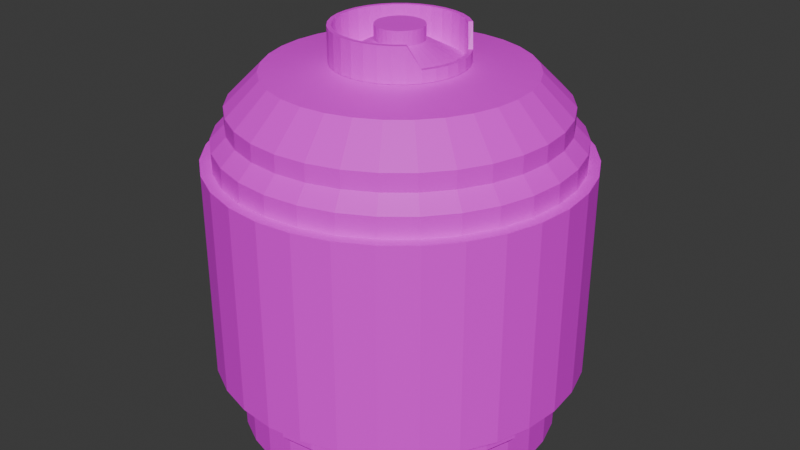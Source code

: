 # Source: FM-00_Large_Storage_Vat.blend  (saved by Blender 4.2.66; exported with 4.5.12 LTS)
import bpy
from mathutils import Matrix  # noqa: F401  (used for matrix-valued properties, if any)

bpy.ops.wm.read_factory_settings(use_empty=True)
scene = bpy.context.scene
scene.name = 'Scene'

# ---- collections
col_collection = bpy.data.collections.new('Collection'); scene.collection.children.link(col_collection)
col_export = bpy.data.collections.new('Export'); scene.collection.children.link(col_export)

# ---- images (referenced by path relative to the original .blend; pixels are not part of the script)
import os
ASSET_DIR = os.environ.get("B2B_ASSET_DIR", "")  # directory of the original .blend (textures are referenced by path, not embedded)
HERE = os.path.dirname(os.path.abspath(__file__))  # packed textures are extracted next to this script under _unpacked/

def load_image(name, relpath, width, height, colorspace="sRGB"):
    """Load a texture the original file referenced (path relative to the .blend, or extracted next to this script)."""
    p = next((c for c in (os.path.join(HERE, relpath), os.path.join(ASSET_DIR, relpath)) if relpath and os.path.exists(c)), "")
    if p:
        img = bpy.data.images.load(p, check_existing=True)
        img.name = name
    else:  # same state as the original file: an image datablock whose file is absent (Cycles renders it pink)
        img = bpy.data.images.new(name, width, height)
        img.source = "FILE"
        img.filepath = "//" + (relpath or name)
    img.colorspace_settings.name = colorspace
    return img
img_material_592_s_basecolor_jpg_001 = load_image('Material-592-S_BaseColor.jpg.001', 'textures/vats/Material-592-S_BaseColor.jpg', 1024, 1024, 'sRGB')

# ---- materials (node trees are filled in below, after node groups)
mat_material = bpy.data.materials.new('Material')

# ---- material node trees
mat_material.use_nodes = True; mat_material.node_tree.nodes.clear()
_N = mat_material.node_tree.nodes; _L = mat_material.node_tree.links
n0 = _N.new('ShaderNodeBsdfPrincipled'); n0.name = 'Principled BSDF'; n0.location = (10, 300)
n1 = _N.new('ShaderNodeOutputMaterial'); n1.name = 'Material Output'; n1.location = (300, 300)
n2 = _N.new('ShaderNodeTexImage'); n2.name = 'Image Texture'; n2.location = (-400, 326)
n2.image = img_material_592_s_basecolor_jpg_001
_L.new(n0.outputs[0], n1.inputs[0])
_L.new(n2.outputs[0], n0.inputs[0])
n1.is_active_output = True

# ---- world
world_world = bpy.data.worlds.new('World'); scene.world = world_world
world_world.use_nodes = True; world_world.node_tree.nodes.clear()
_N = world_world.node_tree.nodes; _L = world_world.node_tree.links
n0 = _N.new('ShaderNodeOutputWorld'); n0.name = 'World Output'; n0.location = (300, 300)
n1 = _N.new('ShaderNodeBackground'); n1.name = 'Background'; n1.location = (10, 300)
n1.inputs[0].default_value = (0.05088, 0.05088, 0.05088, 1.0)
_L.new(n1.outputs[0], n0.inputs[0])
n0.is_active_output = True
world_world.color = (0.05088, 0.05088, 0.05088)
world_world.sun_shadow_jitter_overblur = 0.0

# ---- meshes
me_cylinder = bpy.data.meshes.new('Cylinder')
me_cylinder.from_pydata([(0.0, 0.9527, -2.039e-05), (0.0, 0.14, 2.296), (0.1859, 0.9344, -2.039e-05), (0.02731, 0.1373, 2.296), (0.3646, 0.8802, -2.039e-05), (0.05357, 0.1293, 2.296), (0.5293, 0.7922, -2.039e-05), (0.07777, 0.1164, 2.296), (0.6737, 0.6737, -2.039e-05), (0.09898, 0.09898, 2.296), (0.7922, 0.5293, -2.039e-05), (0.1164, 0.07777, 2.296), (0.8802, 0.3646, -2.039e-05), (0.1293, 0.05357, 2.296), (0.9344, 0.1859, -2.039e-05), (0.1373, 0.02731, 2.296), (0.9527, 0.0, -2.039e-05), (0.14, 0.0, 2.296), (0.9344, -0.1859, -2.039e-05), (0.1373, -0.02731, 2.296), (0.8802, -0.3646, -2.039e-05), (0.1293, -0.05357, 2.296), (0.7922, -0.5293, -2.039e-05), (0.1164, -0.07777, 2.296), (0.6737, -0.6737, -2.039e-05), (0.09898, -0.09898, 2.296), (0.5293, -0.7922, -2.039e-05), (0.07777, -0.1164, 2.296), (0.3646, -0.8802, -2.039e-05), (0.05357, -0.1293, 2.296), (0.1859, -0.9344, -2.039e-05), (0.02731, -0.1373, 2.296), (0.0, -0.9527, -2.039e-05), (0.0, -0.14, 2.296), (-0.1859, -0.9344, -2.039e-05), (-0.02731, -0.1373, 2.296), (-0.3646, -0.8802, -2.039e-05), (-0.05357, -0.1293, 2.296), (-0.5293, -0.7922, -2.039e-05), (-0.07777, -0.1164, 2.296), (-0.6737, -0.6737, -2.039e-05), (-0.09898, -0.09898, 2.296), (-0.7922, -0.5293, -2.039e-05), (-0.1164, -0.07777, 2.296), (-0.8802, -0.3646, -2.039e-05), (-0.1293, -0.05357, 2.296), (-0.9344, -0.1859, -2.039e-05), (-0.1373, -0.02731, 2.296), (-0.9527, 0.0, -2.039e-05), (-0.14, 0.0, 2.296), (-0.9344, 0.1859, -2.039e-05), (-0.1373, 0.02731, 2.296), (-0.8802, 0.3646, -2.039e-05), (-0.1293, 0.05357, 2.296), (-0.7922, 0.5293, -2.039e-05), (-0.1164, 0.07777, 2.296), (-0.6737, 0.6737, -2.039e-05), (-0.09898, 0.09898, 2.296), (-0.5293, 0.7922, -2.039e-05), (-0.07777, 0.1164, 2.296), (-0.3646, 0.8802, -2.039e-05), (-0.05357, 0.1293, 2.296), (-0.1859, 0.9344, -2.039e-05), (-0.02731, 0.1373, 2.296), (0.1859, 0.9344, 1.947), (0.0, 0.9527, 1.947), (0.3646, 0.8802, 1.947), (0.5293, 0.7922, 1.947), (0.6737, 0.6737, 1.947), (0.7922, 0.5293, 1.947), (0.8802, 0.3646, 1.947), (0.9344, 0.1859, 1.947), (0.9527, 0.0, 1.947), (0.9344, -0.1859, 1.947), (0.8802, -0.3646, 1.947), (0.7922, -0.5293, 1.947), (0.6737, -0.6737, 1.947), (0.5293, -0.7922, 1.947), (0.3646, -0.8802, 1.947), (0.1859, -0.9344, 1.947), (0.0, -0.9527, 1.947), (-0.1859, -0.9344, 1.947), (-0.3646, -0.8802, 1.947), (-0.5293, -0.7922, 1.947), (-0.6737, -0.6737, 1.947), (-0.7922, -0.5293, 1.947), (-0.8802, -0.3646, 1.947), (-0.9344, -0.1859, 1.947), (-0.9527, 0.0, 1.947), (-0.9344, 0.1859, 1.947), (-0.8802, 0.3646, 1.947), (-0.7922, 0.5293, 1.947), (-0.6737, 0.6737, 1.947), (-0.5293, 0.7922, 1.947), (-0.3646, 0.8802, 1.947), (-0.1859, 0.9344, 1.947), (0.1486, 0.7469, 2.137), (0.0, 0.7616, 2.137), (0.2914, 0.7036, 2.137), (0.4231, 0.6332, 2.137), (0.5385, 0.5385, 2.137), (0.6332, 0.4231, 2.137), (0.7036, 0.2914, 2.137), (0.7469, 0.1486, 2.137), (0.7616, 0.0, 2.137), (0.7469, -0.1486, 2.137), (0.7036, -0.2914, 2.137), (0.6332, -0.4231, 2.137), (0.5385, -0.5385, 2.137), (0.4231, -0.6332, 2.137), (0.2914, -0.7036, 2.137), (0.1486, -0.7469, 2.137), (0.0, -0.7616, 2.137), (-0.1486, -0.7469, 2.137), (-0.2914, -0.7036, 2.137), (-0.4231, -0.6332, 2.137), (-0.5385, -0.5385, 2.137), (-0.6332, -0.4231, 2.137), (-0.7036, -0.2914, 2.137), (-0.7469, -0.1486, 2.137), (-0.7616, 0.0, 2.137), (-0.7469, 0.1486, 2.137), (-0.7036, 0.2914, 2.137), (-0.6332, 0.4231, 2.137), (-0.5385, 0.5385, 2.137), (-0.4231, 0.6332, 2.137), (-0.2914, 0.7036, 2.137), (-0.1486, 0.7469, 2.137), (0.07058, 0.3548, 2.178), (0.0, 0.3618, 2.178), (0.1385, 0.3343, 2.178), (0.201, 0.3008, 2.178), (0.2558, 0.2558, 2.178), (0.3008, 0.201, 2.178), (0.3343, 0.1385, 2.178), (0.3548, 0.07058, 2.178), (0.3618, 0.0, 2.178), (0.3548, -0.07058, 2.178), (0.3343, -0.1385, 2.178), (0.3008, -0.201, 2.178), (0.2558, -0.2558, 2.178), (0.201, -0.3008, 2.178), (0.1385, -0.3343, 2.178), (0.07058, -0.3548, 2.178), (0.0, -0.3618, 2.178), (-0.07058, -0.3548, 2.178), (-0.1385, -0.3343, 2.178), (-0.201, -0.3008, 2.178), (-0.2558, -0.2558, 2.178), (-0.3008, -0.201, 2.178), (-0.3343, -0.1385, 2.178), (-0.3548, -0.07058, 2.178), (-0.3618, 0.0, 2.178), (-0.3548, 0.07058, 2.178), (-0.3343, 0.1385, 2.178), (-0.3008, 0.201, 2.178), (-0.2558, 0.2558, 2.178), (-0.201, 0.3008, 2.178), (-0.1385, 0.3343, 2.178), (-0.07058, 0.3548, 2.178), (0.07058, 0.3548, 2.378), (9.606e-10, 0.3618, 2.378), (0.1385, 0.3343, 2.378), (0.201, 0.3008, 2.378), (0.2558, 0.2558, 2.378), (0.3008, 0.201, 2.249), (0.3343, 0.1385, 2.249), (0.3548, 0.07058, 2.249), (0.3618, 4.803e-10, 2.249), (0.3548, -0.07058, 2.249), (0.3343, -0.1385, 2.249), (0.3008, -0.201, 2.249), (0.2558, -0.2558, 2.378), (0.201, -0.3008, 2.378), (0.1385, -0.3343, 2.378), (0.07058, -0.3548, 2.378), (9.606e-10, -0.3618, 2.378), (-0.07058, -0.3548, 2.378), (-0.1385, -0.3343, 2.378), (-0.201, -0.3008, 2.378), (-0.2558, -0.2558, 2.378), (-0.3008, -0.201, 2.378), (-0.3343, -0.1385, 2.378), (-0.3548, -0.07058, 2.378), (-0.3618, 4.803e-10, 2.378), (-0.3548, 0.07058, 2.378), (-0.3343, 0.1385, 2.378), (-0.3008, 0.201, 2.378), (-0.2558, 0.2558, 2.378), (-0.201, 0.3008, 2.378), (-0.1385, 0.3343, 2.378), (-0.07058, 0.3548, 2.378), (0.0, 0.9527, 0.2223), (0.1859, 0.9344, 0.2223), (0.3646, 0.8802, 0.2223), (0.5293, 0.7922, 0.2223), (0.6737, 0.6737, 0.2223), (0.7922, 0.5293, 0.2223), (0.8802, 0.3646, 0.2223), (0.9344, 0.1859, 0.2223), (0.9527, 0.0, 0.2223), (0.9344, -0.1859, 0.2223), (0.8802, -0.3646, 0.2223), (0.7922, -0.5293, 0.2223), (0.6737, -0.6737, 0.2223), (0.5293, -0.7922, 0.2223), (0.3646, -0.8802, 0.2223), (0.1859, -0.9344, 0.2223), (0.0, -0.9527, 0.2223), (-0.1859, -0.9344, 0.2223), (-0.3646, -0.8802, 0.2223), (-0.5293, -0.7922, 0.2223), (-0.6737, -0.6737, 0.2223), (-0.7922, -0.5293, 0.2223), (-0.8802, -0.3646, 0.2223), (-0.9344, -0.1859, 0.2223), (-0.9527, 0.0, 0.2223), (-0.9344, 0.1859, 0.2223), (-0.8802, 0.3646, 0.2223), (-0.7922, 0.5293, 0.2223), (-0.6737, 0.6737, 0.2223), (-0.5293, 0.7922, 0.2223), (-0.3646, 0.8802, 0.2223), (-0.1859, 0.9344, 0.2223), (0.0, 0.9527, 0.4019), (0.1859, 0.9344, 0.4019), (0.3646, 0.8802, 0.4019), (0.5293, 0.7922, 0.4019), (0.6737, 0.6737, 0.4019), (0.7922, 0.5293, 0.4019), (0.8802, 0.3646, 0.4019), (0.9344, 0.1859, 0.4019), (0.9527, 0.0, 0.4019), (0.9344, -0.1859, 0.4019), (0.8802, -0.3646, 0.4019), (0.7922, -0.5293, 0.4019), (0.6737, -0.6737, 0.4019), (0.5293, -0.7922, 0.4019), (0.3646, -0.8802, 0.4019), (0.1859, -0.9344, 0.4019), (0.0, -0.9527, 0.4019), (-0.1859, -0.9344, 0.4019), (-0.3646, -0.8802, 0.4019), (-0.5293, -0.7922, 0.4019), (-0.6737, -0.6737, 0.4019), (-0.7922, -0.5293, 0.4019), (-0.8802, -0.3646, 0.4019), (-0.9344, -0.1859, 0.4019), (-0.9527, 0.0, 0.4019), (-0.9344, 0.1859, 0.4019), (-0.8802, 0.3646, 0.4019), (-0.7922, 0.5293, 0.4019), (-0.6737, 0.6737, 0.4019), (-0.5293, 0.7922, 0.4019), (-0.3646, 0.8802, 0.4019), (-0.1859, 0.9344, 0.4019), (0.0, 0.9527, 1.846), (0.1859, 0.9344, 1.846), (0.3646, 0.8802, 1.846), (0.5293, 0.7922, 1.846), (0.6737, 0.6737, 1.846), (0.7922, 0.5293, 1.846), (0.8802, 0.3646, 1.846), (0.9344, 0.1859, 1.846), (0.9527, 0.0, 1.846), (0.9344, -0.1859, 1.846), (0.8802, -0.3646, 1.846), (0.7922, -0.5293, 1.846), (0.6737, -0.6737, 1.846), (0.5293, -0.7922, 1.846), (0.3646, -0.8802, 1.846), (0.1859, -0.9344, 1.846), (0.0, -0.9527, 1.846), (-0.1859, -0.9344, 1.846), (-0.3646, -0.8802, 1.846), (-0.5293, -0.7922, 1.846), (-0.6737, -0.6737, 1.846), (-0.7922, -0.5293, 1.846), (-0.8802, -0.3646, 1.846), (-0.9344, -0.1859, 1.846), (-0.9527, 0.0, 1.846), (-0.9344, 0.1859, 1.846), (-0.8802, 0.3646, 1.846), (-0.7922, 0.5293, 1.846), (-0.6737, 0.6737, 1.846), (-0.5293, 0.7922, 1.846), (-0.3646, 0.8802, 1.846), (-0.1859, 0.9344, 1.846), (0.1859, 0.9344, 1.641), (0.3646, 0.8802, 1.641), (0.5293, 0.7922, 1.641), (0.6737, 0.6737, 1.641), (0.7922, 0.5293, 1.641), (0.8802, 0.3646, 1.641), (0.9344, 0.1859, 1.641), (0.9527, 0.0, 1.641), (0.9344, -0.1859, 1.641), (0.8802, -0.3646, 1.641), (0.7922, -0.5293, 1.641), (0.6737, -0.6737, 1.641), (0.5293, -0.7922, 1.641), (0.3646, -0.8802, 1.641), (0.1859, -0.9344, 1.641), (0.0, -0.9527, 1.641), (-0.1859, -0.9344, 1.641), (-0.3646, -0.8802, 1.641), (-0.5293, -0.7922, 1.641), (-0.6737, -0.6737, 1.641), (-0.7922, -0.5293, 1.641), (-0.8802, -0.3646, 1.641), (-0.9344, -0.1859, 1.641), (-0.9527, 0.0, 1.641), (-0.9344, 0.1859, 1.641), (-0.8802, 0.3646, 1.641), (-0.7922, 0.5293, 1.641), (-0.6737, 0.6737, 1.641), (-0.5293, 0.7922, 1.641), (-0.3646, 0.8802, 1.641), (-0.1859, 0.9344, 1.641), (0.0, 0.9527, 1.641), (0.0, 1.037, 1.641), (0.0, 1.037, 1.761), (-0.2024, 1.017, 1.761), (-0.397, 0.9584, 1.761), (-0.5764, 0.8626, 1.761), (-0.7336, 0.7336, 1.761), (-0.8626, 0.5764, 1.761), (-0.9584, 0.397, 1.761), (-1.017, 0.2024, 1.761), (-1.037, 0.0, 1.761), (-1.017, -0.2024, 1.761), (-0.9584, -0.397, 1.761), (-0.8626, -0.5764, 1.761), (-0.7336, -0.7336, 1.761), (-0.5764, -0.8626, 1.761), (-0.397, -0.9584, 1.761), (-0.2024, -1.017, 1.761), (0.0, -1.037, 1.761), (0.2024, -1.017, 1.761), (0.397, -0.9584, 1.761), (0.5764, -0.8626, 1.761), (0.7336, -0.7336, 1.761), (0.8626, -0.5764, 1.761), (0.9584, -0.397, 1.761), (1.017, -0.2024, 1.761), (1.037, 0.0, 1.761), (1.017, 0.2024, 1.761), (0.9584, 0.397, 1.761), (0.8626, 0.5764, 1.761), (0.7336, 0.7336, 1.761), (0.5764, 0.8626, 1.761), (0.397, 0.9584, 1.761), (0.2024, 1.017, 1.761), (0.2024, 1.017, 1.641), (0.397, 0.9584, 1.641), (0.5764, 0.8626, 1.641), (0.7336, 0.7336, 1.641), (0.8626, 0.5764, 1.641), (0.9584, 0.397, 1.641), (1.017, 0.2024, 1.641), (1.037, 0.0, 1.641), (1.017, -0.2024, 1.641), (0.9584, -0.397, 1.641), (0.8626, -0.5764, 1.641), (0.7336, -0.7336, 1.641), (0.5764, -0.8626, 1.641), (0.397, -0.9584, 1.641), (0.2024, -1.017, 1.641), (0.0, -1.037, 1.641), (-0.2024, -1.017, 1.641), (-0.397, -0.9584, 1.641), (-0.5764, -0.8626, 1.641), (-0.7336, -0.7336, 1.641), (-0.8626, -0.5764, 1.641), (-0.9584, -0.397, 1.641), (-1.017, -0.2024, 1.641), (-1.037, 0.0, 1.641), (-1.017, 0.2024, 1.641), (-0.9584, 0.397, 1.641), (-0.8626, 0.5764, 1.641), (-0.7336, 0.7336, 1.641), (-0.5764, 0.8626, 1.641), (-0.397, 0.9584, 1.641), (-0.2024, 1.017, 1.641), (0.1956, 0.9834, 0.4019), (0.1956, 0.9834, 0.2779), (0.3837, 0.9263, 0.4019), (0.3837, 0.9263, 0.2779), (0.5571, 0.8337, 0.4019), (0.5571, 0.8337, 0.2779), (0.709, 0.709, 0.4019), (0.709, 0.709, 0.2779), (0.8337, 0.5571, 0.4019), (0.8337, 0.5571, 0.2779), (0.9263, 0.3837, 0.4019), (0.9263, 0.3837, 0.2779), (0.9834, 0.1956, 0.4019), (0.9834, 0.1956, 0.2779), (1.003, 0.0, 0.4019), (1.003, 0.0, 0.2779), (0.9834, -0.1956, 0.4019), (0.9834, -0.1956, 0.2779), (0.9263, -0.3837, 0.4019), (0.9263, -0.3837, 0.2779), (0.8337, -0.5571, 0.4019), (0.8337, -0.5571, 0.2779), (0.709, -0.709, 0.4019), (0.709, -0.709, 0.2779), (0.5571, -0.8337, 0.4019), (0.5571, -0.8337, 0.2779), (0.3837, -0.9263, 0.4019), (0.3837, -0.9263, 0.2779), (0.1956, -0.9834, 0.4019), (0.1956, -0.9834, 0.2779), (0.0, -1.003, 0.4019), (0.0, -1.003, 0.2779), (-0.1956, -0.9834, 0.4019), (-0.1956, -0.9834, 0.2779), (-0.3837, -0.9263, 0.4019), (-0.3837, -0.9263, 0.2779), (-0.5571, -0.8337, 0.4019), (-0.5571, -0.8337, 0.2779), (-0.709, -0.709, 0.4019), (-0.709, -0.709, 0.2779), (-0.8337, -0.5571, 0.4019), (-0.8337, -0.5571, 0.2779), (-0.9263, -0.3837, 0.4019), (-0.9263, -0.3837, 0.2779), (-0.9834, -0.1956, 0.4019), (-0.9834, -0.1956, 0.2779), (-1.003, 0.0, 0.4019), (-1.003, 0.0, 0.2779), (-0.9834, 0.1956, 0.4019), (-0.9834, 0.1956, 0.2779), (-0.9263, 0.3837, 0.4019), (-0.9263, 0.3837, 0.2779), (-0.8337, 0.5571, 0.4019), (-0.8337, 0.5571, 0.2779), (-0.709, 0.709, 0.4019), (-0.709, 0.709, 0.2779), (-0.5571, 0.8337, 0.4019), (-0.5571, 0.8337, 0.2779), (-0.3837, 0.9263, 0.4019), (-0.3837, 0.9263, 0.2779), (-0.1956, 0.9834, 0.4019), (-0.1956, 0.9834, 0.2779), (0.0, 1.003, 0.2779), (0.0, 1.003, 0.4019), (0.2151, 1.081, 1.641), (0.2151, 1.081, 0.4019), (0.4219, 1.019, 1.641), (0.4219, 1.019, 0.4019), (0.6125, 0.9167, 1.641), (0.6125, 0.9167, 0.4019), (0.7796, 0.7796, 1.641), (0.7796, 0.7796, 0.4019), (0.9167, 0.6125, 1.641), (0.9167, 0.6125, 0.4019), (1.019, 0.4219, 1.641), (1.019, 0.4219, 0.4019), (1.081, 0.2151, 1.641), (1.081, 0.2151, 0.4019), (1.103, 0.0, 1.641), (1.103, 0.0, 0.4019), (1.081, -0.2151, 1.641), (1.081, -0.2151, 0.4019), (1.019, -0.4219, 1.641), (1.019, -0.4219, 0.4019), (0.9167, -0.6125, 1.641), (0.9167, -0.6125, 0.4019), (0.7796, -0.7796, 1.641), (0.7796, -0.7796, 0.4019), (0.6125, -0.9167, 1.641), (0.6125, -0.9167, 0.4019), (0.4219, -1.019, 1.641), (0.4219, -1.019, 0.4019), (0.2151, -1.081, 1.641), (0.2151, -1.081, 0.4019), (0.0, -1.103, 1.641), (0.0, -1.103, 0.4019), (-0.2151, -1.081, 1.641), (-0.2151, -1.081, 0.4019), (-0.4219, -1.019, 1.641), (-0.4219, -1.019, 0.4019), (-0.6125, -0.9167, 1.641), (-0.6125, -0.9167, 0.4019), (-0.7796, -0.7796, 1.641), (-0.7796, -0.7796, 0.4019), (-0.9167, -0.6125, 1.641), (-0.9167, -0.6125, 0.4019), (-1.019, -0.4219, 1.641), (-1.019, -0.4219, 0.4019), (-1.081, -0.2151, 1.641), (-1.081, -0.2151, 0.4019), (-1.103, 0.0, 1.641), (-1.103, 0.0, 0.4019), (-1.081, 0.2151, 1.641), (-1.081, 0.2151, 0.4019), (-1.019, 0.4219, 1.641), (-1.019, 0.4219, 0.4019), (-0.9167, 0.6125, 1.641), (-0.9167, 0.6125, 0.4019), (-0.7796, 0.7796, 1.641), (-0.7796, 0.7796, 0.4019), (-0.6125, 0.9167, 1.641), (-0.6125, 0.9167, 0.4019), (-0.4219, 1.019, 1.641), (-0.4219, 1.019, 0.4019), (-0.2151, 1.081, 1.641), (-0.2151, 1.081, 0.4019), (0.0, 1.103, 0.4019), (0.0, 1.103, 1.641), (0.02731, 0.1373, 2.379), (-9.107e-08, 0.14, 2.379), (0.05357, 0.1293, 2.379), (0.07777, 0.1164, 2.379), (0.09898, 0.09898, 2.379), (0.1164, 0.07777, 2.379), (0.1293, 0.05357, 2.379), (0.1373, 0.02731, 2.379), (0.14, 0.0, 2.379), (0.1373, -0.02731, 2.379), (0.1293, -0.05357, 2.379), (0.1164, -0.07777, 2.379), (0.09898, -0.09898, 2.379), (0.07777, -0.1164, 2.379), (0.05357, -0.1293, 2.379), (0.02731, -0.1373, 2.379), (-9.107e-08, -0.14, 2.379), (-0.02731, -0.1373, 2.379), (-0.05357, -0.1293, 2.379), (-0.07777, -0.1164, 2.379), (-0.09898, -0.09898, 2.379), (-0.1164, -0.07777, 2.379), (-0.1293, -0.05357, 2.379), (-0.1373, -0.02731, 2.379), (-0.14, 0.0, 2.379), (-0.1373, 0.02731, 2.379), (-0.1293, 0.05357, 2.379), (-0.1164, 0.07777, 2.379), (-0.09898, 0.09898, 2.379), (-0.07777, 0.1164, 2.379), (-0.05357, 0.1293, 2.379), (-0.02731, 0.1373, 2.379), (0.07548, 0.3795, 2.178), (0.0, 0.3869, 2.178), (0.1481, 0.3575, 2.178), (0.215, 0.3217, 2.178), (0.2736, 0.2736, 2.178), (0.3217, 0.215, 2.178), (0.3575, 0.1481, 2.178), (0.3795, 0.07548, 2.178), (0.3869, 0.0, 2.178), (0.3795, -0.07548, 2.178), (0.3575, -0.1481, 2.178), (0.3217, -0.215, 2.178), (0.2736, -0.2736, 2.178), (0.215, -0.3217, 2.178), (0.1481, -0.3575, 2.178), (0.07548, -0.3795, 2.178), (0.0, -0.3869, 2.178), (-0.07548, -0.3795, 2.178), (-0.1481, -0.3575, 2.178), (-0.215, -0.3217, 2.178), (-0.2736, -0.2736, 2.178), (-0.3217, -0.215, 2.178), (-0.3575, -0.1481, 2.178), (-0.3795, -0.07548, 2.178), (-0.3869, 0.0, 2.178), (-0.3795, 0.07548, 2.178), (-0.3575, 0.1481, 2.178), (-0.3217, 0.215, 2.178), (-0.2736, 0.2736, 2.178), (-0.215, 0.3217, 2.178), (-0.1481, 0.3575, 2.178), (-0.07548, 0.3795, 2.178), (0.07548, 0.3795, 2.378), (9.606e-10, 0.3869, 2.378), (0.1481, 0.3575, 2.378), (0.215, 0.3217, 2.378), (0.2727, 0.2745, 2.378), (0.3214, 0.2155, 2.249), (0.3575, 0.1481, 2.249), (0.3795, 0.07548, 2.249), (0.3869, 4.803e-10, 2.249), (0.3795, -0.07548, 2.249), (0.3575, -0.1481, 2.249), (0.3214, -0.2155, 2.249), (0.2727, -0.2745, 2.378), (0.215, -0.3217, 2.378), (0.1481, -0.3575, 2.378), (0.07548, -0.3795, 2.378), (9.606e-10, -0.3869, 2.378), (-0.07548, -0.3795, 2.378), (-0.1481, -0.3575, 2.378), (-0.215, -0.3217, 2.378), (-0.2736, -0.2736, 2.378), (-0.3217, -0.215, 2.378), (-0.3575, -0.1481, 2.378), (-0.3795, -0.07548, 2.378), (-0.3869, 4.803e-10, 2.378), (-0.3795, 0.07548, 2.378), (-0.3575, 0.1481, 2.378), (-0.3217, 0.215, 2.378), (-0.2736, 0.2736, 2.378), (-0.215, 0.3217, 2.378), (-0.1481, 0.3575, 2.378), (-0.07548, 0.3795, 2.378)], [], [(256, 65, 64, 257), (257, 64, 66, 258), (258, 66, 67, 259), (259, 67, 68, 260), (260, 68, 69, 261), (261, 69, 70, 262), (262, 70, 71, 263), (263, 71, 72, 264), (264, 72, 73, 265), (265, 73, 74, 266), (266, 74, 75, 267), (267, 75, 76, 268), (268, 76, 77, 269), (269, 77, 78, 270), (270, 78, 79, 271), (271, 79, 80, 272), (272, 80, 81, 273), (273, 81, 82, 274), (274, 82, 83, 275), (275, 83, 84, 276), (276, 84, 85, 277), (277, 85, 86, 278), (278, 86, 87, 279), (279, 87, 88, 280), (280, 88, 89, 281), (281, 89, 90, 282), (282, 90, 91, 283), (283, 91, 92, 284), (284, 92, 93, 285), (285, 93, 94, 286), (33, 31, 527, 528), (286, 94, 95, 287), (287, 95, 65, 256), (0, 2, 4, 6, 8, 10, 12, 14, 16, 18, 20, 22, 24, 26, 28, 30, 32, 34, 36, 38, 40, 42, 44, 46, 48, 50, 52, 54, 56, 58, 60, 62), (97, 96, 64, 65), (96, 98, 66, 64), (98, 99, 67, 66), (99, 100, 68, 67), (100, 101, 69, 68), (101, 102, 70, 69), (102, 103, 71, 70), (103, 104, 72, 71), (104, 105, 73, 72), (105, 106, 74, 73), (106, 107, 75, 74), (107, 108, 76, 75), (108, 109, 77, 76), (109, 110, 78, 77), (110, 111, 79, 78), (111, 112, 80, 79), (112, 113, 81, 80), (113, 114, 82, 81), (114, 115, 83, 82), (115, 116, 84, 83), (116, 117, 85, 84), (117, 118, 86, 85), (118, 119, 87, 86), (119, 120, 88, 87), (120, 121, 89, 88), (121, 122, 90, 89), (122, 123, 91, 90), (123, 124, 92, 91), (124, 125, 93, 92), (125, 126, 94, 93), (126, 127, 95, 94), (127, 97, 65, 95), (129, 128, 96, 97), (128, 130, 98, 96), (130, 131, 99, 98), (131, 132, 100, 99), (132, 133, 101, 100), (133, 134, 102, 101), (134, 135, 103, 102), (135, 136, 104, 103), (136, 137, 105, 104), (137, 138, 106, 105), (138, 139, 107, 106), (139, 140, 108, 107), (140, 141, 109, 108), (141, 142, 110, 109), (142, 143, 111, 110), (143, 144, 112, 111), (144, 145, 113, 112), (145, 146, 114, 113), (146, 147, 115, 114), (147, 148, 116, 115), (148, 149, 117, 116), (149, 150, 118, 117), (150, 151, 119, 118), (151, 152, 120, 119), (152, 153, 121, 120), (153, 154, 122, 121), (154, 155, 123, 122), (155, 156, 124, 123), (156, 157, 125, 124), (157, 158, 126, 125), (158, 159, 127, 126), (159, 129, 97, 127), (1, 3, 128, 129), (3, 5, 130, 128), (5, 7, 131, 130), (7, 9, 132, 131), (9, 11, 133, 132), (11, 13, 134, 133), (13, 15, 135, 134), (15, 17, 136, 135), (17, 19, 137, 136), (19, 21, 138, 137), (21, 23, 139, 138), (23, 25, 140, 139), (25, 27, 141, 140), (27, 29, 142, 141), (29, 31, 143, 142), (31, 33, 144, 143), (33, 35, 145, 144), (35, 37, 146, 145), (37, 39, 147, 146), (39, 41, 148, 147), (41, 43, 149, 148), (43, 45, 150, 149), (45, 47, 151, 150), (47, 49, 152, 151), (49, 51, 153, 152), (51, 53, 154, 153), (53, 55, 155, 154), (55, 57, 156, 155), (57, 59, 157, 156), (59, 61, 158, 157), (61, 63, 159, 158), (63, 1, 129, 159), (146, 147, 563, 562), (182, 598, 597, 181), (145, 146, 562, 561), (181, 597, 596, 180), (144, 145, 561, 560), (180, 596, 595, 179), (179, 595, 594, 178), (143, 144, 560, 559), (178, 594, 593, 177), (142, 143, 559, 558), (177, 593, 592, 176), (141, 142, 558, 557), (176, 592, 591, 175), (140, 141, 557, 556), (175, 591, 590, 174), (139, 140, 556, 555), (174, 590, 589, 173), (138, 139, 555, 554), (173, 589, 588, 172), (137, 138, 554, 553), (136, 137, 553, 552), (172, 588, 587, 171), (135, 136, 552, 551), (171, 587, 586, 170), (134, 135, 551, 550), (170, 586, 585, 169), (169, 585, 584, 168), (133, 134, 550, 549), (159, 129, 545, 575), (168, 584, 583, 167), (132, 133, 549, 548), (158, 159, 575, 574), (62, 223, 192, 0), (60, 222, 223, 62), (58, 221, 222, 60), (56, 220, 221, 58), (54, 219, 220, 56), (52, 218, 219, 54), (50, 217, 218, 52), (48, 216, 217, 50), (46, 215, 216, 48), (44, 214, 215, 46), (42, 213, 214, 44), (40, 212, 213, 42), (38, 211, 212, 40), (36, 210, 211, 38), (34, 209, 210, 36), (32, 208, 209, 34), (30, 207, 208, 32), (28, 206, 207, 30), (26, 205, 206, 28), (24, 204, 205, 26), (22, 203, 204, 24), (20, 202, 203, 22), (18, 201, 202, 20), (16, 200, 201, 18), (14, 199, 200, 16), (12, 198, 199, 14), (10, 197, 198, 12), (8, 196, 197, 10), (6, 195, 196, 8), (4, 194, 195, 6), (2, 193, 194, 4), (0, 192, 193, 2), (229, 230, 394, 392), (213, 212, 423, 425), (230, 231, 396, 394), (214, 213, 425, 427), (231, 232, 398, 396), (215, 214, 427, 429), (232, 233, 400, 398), (216, 215, 429, 431), (233, 234, 402, 400), (217, 216, 431, 433), (234, 235, 404, 402), (218, 217, 433, 435), (235, 236, 406, 404), (219, 218, 435, 437), (193, 192, 446, 385), (236, 237, 408, 406), (220, 219, 437, 439), (194, 193, 385, 387), (237, 238, 410, 408), (221, 220, 439, 441), (195, 194, 387, 389), (238, 239, 412, 410), (222, 221, 441, 443), (196, 195, 389, 391), (239, 240, 414, 412), (223, 222, 443, 445), (197, 196, 391, 393), (240, 241, 416, 414), (192, 223, 445, 446), (198, 197, 393, 395), (241, 242, 418, 416), (199, 198, 395, 397), (273, 274, 335, 336), (290, 289, 354, 355), (316, 315, 380, 381), (274, 275, 334, 335), (289, 288, 353, 354), (315, 314, 379, 380), (275, 276, 333, 334), (288, 319, 320, 353), (314, 313, 378, 379), (276, 277, 332, 333), (313, 312, 377, 378), (277, 278, 331, 332), (312, 311, 376, 377), (278, 279, 330, 331), (311, 310, 375, 376), (279, 280, 329, 330), (310, 309, 374, 375), (280, 281, 328, 329), (309, 308, 373, 374), (281, 282, 327, 328), (308, 307, 372, 373), (282, 283, 326, 327), (256, 257, 352, 321), (307, 306, 371, 372), (283, 284, 325, 326), (257, 258, 351, 352), (306, 305, 370, 371), (284, 285, 324, 325), (258, 259, 350, 351), (305, 304, 369, 370), (285, 286, 323, 324), (259, 260, 349, 350), (244, 243, 485, 487), (301, 302, 476, 474), (245, 244, 487, 489), (246, 245, 489, 491), (300, 301, 474, 472), (247, 246, 491, 493), (299, 300, 472, 470), (248, 247, 493, 495), (298, 299, 470, 468), (297, 298, 468, 466), (249, 248, 495, 497), (296, 297, 466, 464), (250, 249, 497, 499), (295, 296, 464, 462), (251, 250, 499, 501), (225, 224, 510, 449), (294, 295, 462, 460), (252, 251, 501, 503), (226, 225, 449, 451), (293, 294, 460, 458), (253, 252, 503, 505), (227, 226, 451, 453), (292, 293, 458, 456), (254, 253, 505, 507), (228, 227, 453, 455), (318, 319, 511, 508), (291, 292, 456, 454), (255, 254, 507, 509), (229, 228, 455, 457), (317, 318, 508, 506), (290, 291, 454, 452), (224, 255, 509, 510), (383, 322, 321, 320), (382, 323, 322, 383), (381, 324, 323, 382), (380, 325, 324, 381), (379, 326, 325, 380), (378, 327, 326, 379), (377, 328, 327, 378), (376, 329, 328, 377), (375, 330, 329, 376), (374, 331, 330, 375), (373, 332, 331, 374), (372, 333, 332, 373), (371, 334, 333, 372), (370, 335, 334, 371), (369, 336, 335, 370), (368, 337, 336, 369), (367, 338, 337, 368), (366, 339, 338, 367), (365, 340, 339, 366), (364, 341, 340, 365), (363, 342, 341, 364), (362, 343, 342, 363), (361, 344, 343, 362), (360, 345, 344, 361), (359, 346, 345, 360), (358, 347, 346, 359), (357, 348, 347, 358), (356, 349, 348, 357), (355, 350, 349, 356), (354, 351, 350, 355), (353, 352, 351, 354), (320, 321, 352, 353), (317, 316, 381, 382), (291, 290, 355, 356), (272, 273, 336, 337), (318, 317, 382, 383), (292, 291, 356, 357), (271, 272, 337, 338), (319, 318, 383, 320), (293, 292, 357, 358), (270, 271, 338, 339), (294, 293, 358, 359), (269, 270, 339, 340), (295, 294, 359, 360), (268, 269, 340, 341), (296, 295, 360, 361), (267, 268, 341, 342), (297, 296, 361, 362), (266, 267, 342, 343), (298, 297, 362, 363), (265, 266, 343, 344), (299, 298, 363, 364), (264, 265, 344, 345), (300, 299, 364, 365), (263, 264, 345, 346), (301, 300, 365, 366), (262, 263, 346, 347), (302, 301, 366, 367), (261, 262, 347, 348), (287, 256, 321, 322), (303, 302, 367, 368), (260, 261, 348, 349), (286, 287, 322, 323), (304, 303, 368, 369), (445, 444, 447, 446), (443, 442, 444, 445), (441, 440, 442, 443), (439, 438, 440, 441), (437, 436, 438, 439), (435, 434, 436, 437), (433, 432, 434, 435), (431, 430, 432, 433), (429, 428, 430, 431), (427, 426, 428, 429), (425, 424, 426, 427), (423, 422, 424, 425), (421, 420, 422, 423), (419, 418, 420, 421), (417, 416, 418, 419), (415, 414, 416, 417), (413, 412, 414, 415), (411, 410, 412, 413), (409, 408, 410, 411), (407, 406, 408, 409), (405, 404, 406, 407), (403, 402, 404, 405), (401, 400, 402, 403), (399, 398, 400, 401), (397, 396, 398, 399), (395, 394, 396, 397), (393, 392, 394, 395), (391, 390, 392, 393), (389, 388, 390, 391), (387, 386, 388, 389), (385, 384, 386, 387), (446, 447, 384, 385), (255, 224, 447, 444), (212, 211, 421, 423), (228, 229, 392, 390), (254, 255, 444, 442), (211, 210, 419, 421), (227, 228, 390, 388), (253, 254, 442, 440), (210, 209, 417, 419), (226, 227, 388, 386), (252, 253, 440, 438), (209, 208, 415, 417), (225, 226, 386, 384), (251, 252, 438, 436), (208, 207, 413, 415), (224, 225, 384, 447), (250, 251, 436, 434), (207, 206, 411, 413), (249, 250, 434, 432), (206, 205, 409, 411), (248, 249, 432, 430), (205, 204, 407, 409), (247, 248, 430, 428), (204, 203, 405, 407), (246, 247, 428, 426), (203, 202, 403, 405), (245, 246, 426, 424), (202, 201, 401, 403), (244, 245, 424, 422), (201, 200, 399, 401), (243, 244, 422, 420), (200, 199, 397, 399), (242, 243, 420, 418), (510, 511, 448, 449), (449, 448, 450, 451), (451, 450, 452, 453), (453, 452, 454, 455), (455, 454, 456, 457), (457, 456, 458, 459), (459, 458, 460, 461), (461, 460, 462, 463), (463, 462, 464, 465), (465, 464, 466, 467), (467, 466, 468, 469), (469, 468, 470, 471), (471, 470, 472, 473), (473, 472, 474, 475), (475, 474, 476, 477), (477, 476, 478, 479), (479, 478, 480, 481), (481, 480, 482, 483), (483, 482, 484, 485), (485, 484, 486, 487), (487, 486, 488, 489), (489, 488, 490, 491), (491, 490, 492, 493), (493, 492, 494, 495), (495, 494, 496, 497), (497, 496, 498, 499), (499, 498, 500, 501), (501, 500, 502, 503), (503, 502, 504, 505), (505, 504, 506, 507), (507, 506, 508, 509), (509, 508, 511, 510), (302, 303, 478, 476), (243, 242, 483, 485), (303, 304, 480, 478), (242, 241, 481, 483), (304, 305, 482, 480), (241, 240, 479, 481), (305, 306, 484, 482), (306, 307, 486, 484), (240, 239, 477, 479), (307, 308, 488, 486), (239, 238, 475, 477), (308, 309, 490, 488), (238, 237, 473, 475), (309, 310, 492, 490), (237, 236, 471, 473), (310, 311, 494, 492), (236, 235, 469, 471), (311, 312, 496, 494), (235, 234, 467, 469), (312, 313, 498, 496), (234, 233, 465, 467), (313, 314, 500, 498), (233, 232, 463, 465), (319, 288, 448, 511), (314, 315, 502, 500), (232, 231, 461, 463), (288, 289, 450, 448), (315, 316, 504, 502), (231, 230, 459, 461), (289, 290, 452, 450), (316, 317, 506, 504), (230, 229, 457, 459), (512, 513, 543, 542, 541, 540, 539, 538, 537, 536, 535, 534, 533, 532, 531, 530, 529, 528, 527, 526, 525, 524, 523, 522, 521, 520, 519, 518, 517, 516, 515, 514), (7, 5, 514, 515), (61, 59, 541, 542), (35, 33, 528, 529), (9, 7, 515, 516), (63, 61, 542, 543), (37, 35, 529, 530), (11, 9, 516, 517), (1, 63, 543, 513), (39, 37, 530, 531), (13, 11, 517, 518), (41, 39, 531, 532), (15, 13, 518, 519), (43, 41, 532, 533), (17, 15, 519, 520), (45, 43, 533, 534), (19, 17, 520, 521), (47, 45, 534, 535), (21, 19, 521, 522), (49, 47, 535, 536), (23, 21, 522, 523), (51, 49, 536, 537), (25, 23, 523, 524), (53, 51, 537, 538), (27, 25, 524, 525), (55, 53, 538, 539), (29, 27, 525, 526), (3, 1, 513, 512), (57, 55, 539, 540), (31, 29, 526, 527), (5, 3, 512, 514), (59, 57, 540, 541), (558, 590, 591, 559), (544, 576, 578, 546), (572, 604, 605, 573), (559, 591, 592, 560), (546, 578, 579, 547), (573, 605, 606, 574), (560, 592, 593, 561), (547, 579, 580, 548), (574, 606, 607, 575), (561, 593, 594, 562), (548, 580, 581, 549), (575, 607, 577, 545), (562, 594, 595, 563), (549, 581, 582, 550), (563, 595, 596, 564), (550, 582, 583, 551), (564, 596, 597, 565), (551, 583, 584, 552), (565, 597, 598, 566), (552, 584, 585, 553), (566, 598, 599, 567), (553, 585, 586, 554), (567, 599, 600, 568), (554, 586, 587, 555), (568, 600, 601, 569), (555, 587, 588, 556), (569, 601, 602, 570), (556, 588, 589, 557), (570, 602, 603, 571), (557, 589, 590, 558), (545, 577, 576, 544), (571, 603, 604, 572), (183, 599, 598, 182), (147, 148, 564, 563), (184, 600, 599, 183), (148, 149, 565, 564), (185, 601, 600, 184), (149, 150, 566, 565), (186, 602, 601, 185), (150, 151, 567, 566), (187, 603, 602, 186), (151, 152, 568, 567), (160, 576, 577, 161), (188, 604, 603, 187), (152, 153, 569, 568), (162, 578, 576, 160), (189, 605, 604, 188), (153, 154, 570, 569), (163, 579, 578, 162), (190, 606, 605, 189), (154, 155, 571, 570), (129, 128, 544, 545), (164, 580, 579, 163), (191, 607, 606, 190), (155, 156, 572, 571), (128, 130, 546, 544), (165, 581, 580, 164), (161, 577, 607, 191), (156, 157, 573, 572), (130, 131, 547, 546), (166, 582, 581, 165), (157, 158, 574, 573), (131, 132, 548, 547), (167, 583, 582, 166), (161, 191, 159, 129), (191, 190, 158, 159), (190, 189, 157, 158), (189, 188, 156, 157), (188, 187, 155, 156), (187, 186, 154, 155), (186, 185, 153, 154), (185, 184, 152, 153), (184, 183, 151, 152), (183, 182, 150, 151), (182, 181, 149, 150), (181, 180, 148, 149), (180, 179, 147, 148), (179, 178, 146, 147), (178, 177, 145, 146), (177, 176, 144, 145), (176, 175, 143, 144), (175, 174, 142, 143), (174, 173, 141, 142), (173, 172, 140, 141), (172, 171, 139, 140), (171, 170, 138, 139), (170, 169, 137, 138), (169, 168, 136, 137), (168, 167, 135, 136), (167, 166, 134, 135), (166, 165, 133, 134), (165, 164, 132, 133), (164, 163, 131, 132), (163, 162, 130, 131), (162, 160, 128, 130), (160, 161, 129, 128)])
_uv = me_cylinder.uv_layers.new(name='UVMap')
_uv.uv.foreach_set('vector', [0.916, 0.8717, 0.9015, 0.8717, 0.9015, 0.8455, 0.916, 0.8455, 0.916, 0.8455, 0.9015, 0.8455, 0.9015, 0.8208, 0.916, 0.8208, 0.916, 0.8208, 0.9015, 0.8208, 0.9015, 0.7985, 0.916, 0.7985, 0.931, 0.5911, 0.9454, 0.5911, 0.9454, 0.61, 0.931, 0.61, 0.931, 0.61, 0.9454, 0.61, 0.9454, 0.6322, 0.931, 0.6322, 0.931, 0.6322, 0.9454, 0.6322, 0.9454, 0.6569, 0.931, 0.6569, 0.931, 0.6569, 0.9454, 0.6569, 0.9454, 0.6832, 0.931, 0.6832, 0.931, 0.6832, 0.9454, 0.6832, 0.9454, 0.7099, 0.931, 0.7099, 0.931, 0.7099, 0.9454, 0.7099, 0.9454, 0.7362, 0.931, 0.7362, 0.931, 0.7362, 0.9454, 0.7362, 0.9454, 0.7609, 0.931, 0.7609, 0.931, 0.7609, 0.9454, 0.7609, 0.9454, 0.7831, 0.931, 0.7831, 0.8721, 0.8021, 0.8577, 0.8021, 0.8577, 0.7831, 0.8721, 0.7831, 0.8721, 0.7831, 0.8577, 0.7831, 0.8577, 0.7609, 0.8721, 0.7609, 0.8721, 0.7609, 0.8577, 0.7609, 0.8577, 0.7362, 0.8721, 0.7362, 0.8721, 0.7362, 0.8577, 0.7362, 0.8577, 0.7099, 0.8721, 0.7099, 0.8721, 0.7099, 0.8577, 0.7099, 0.8577, 0.6832, 0.8721, 0.6832, 0.8721, 0.6832, 0.8577, 0.6832, 0.8577, 0.6569, 0.8721, 0.6569, 0.8721, 0.6569, 0.8577, 0.6569, 0.8577, 0.6322, 0.8721, 0.6322, 0.8721, 0.6322, 0.8577, 0.6322, 0.8577, 0.61, 0.8721, 0.61, 0.8721, 0.61, 0.8577, 0.61, 0.8577, 0.5911, 0.8721, 0.5911, 0.9542, 0.2854, 0.9397, 0.2854, 0.9397, 0.2632, 0.9542, 0.2632, 0.9542, 0.2632, 0.9397, 0.2632, 0.9397, 0.2384, 0.9542, 0.2384, 0.9542, 0.2384, 0.9397, 0.2384, 0.9397, 0.2122, 0.9542, 0.2122, 0.9542, 0.2122, 0.9397, 0.2122, 0.9397, 0.1854, 0.9542, 0.1854, 0.9542, 0.1854, 0.9397, 0.1854, 0.9397, 0.1592, 0.9542, 0.1592, 0.9542, 0.1592, 0.9397, 0.1592, 0.9397, 0.1345, 0.9542, 0.1345, 0.9542, 0.1345, 0.9397, 0.1345, 0.9397, 0.1122, 0.9542, 0.1122, 0.9542, 0.1122, 0.9397, 0.1122, 0.9397, 0.09332, 0.9542, 0.09332, 0.916, 0.9717, 0.9015, 0.9717, 0.9015, 0.9495, 0.916, 0.9495, 0.916, 0.9495, 0.9015, 0.9495, 0.9015, 0.9247, 0.916, 0.9247, 0.6521, 0.5574, 0.6521, 0.5535, 0.664, 0.5535, 0.664, 0.5574, 0.916, 0.9247, 0.9015, 0.9247, 0.9015, 0.8985, 0.916, 0.8985, 0.916, 0.8985, 0.9015, 0.8985, 0.9015, 0.8717, 0.916, 0.8717, 0.3298, 0.7818, 0.3196, 0.7571, 0.3144, 0.7309, 0.3144, 0.7041, 0.3196, 0.6779, 0.3298, 0.6532, 0.3447, 0.6309, 0.3636, 0.612, 0.3858, 0.5971, 0.4106, 0.5869, 0.4368, 0.5817, 0.4636, 0.5817, 0.4898, 0.5869, 0.5145, 0.5971, 0.5368, 0.612, 0.5557, 0.6309, 0.5706, 0.6532, 0.5808, 0.6779, 0.586, 0.7041, 0.586, 0.7309, 0.5808, 0.7571, 0.5706, 0.7818, 0.5557, 0.8041, 0.5368, 0.823, 0.5145, 0.8379, 0.4898, 0.8481, 0.4636, 0.8533, 0.4368, 0.8533, 0.4106, 0.8481, 0.3858, 0.8379, 0.3636, 0.823, 0.3447, 0.8041, 0.6256, 0.7689, 0.6375, 0.7867, 0.6163, 0.8041, 0.6015, 0.7818, 0.6375, 0.7867, 0.6526, 0.8018, 0.6353, 0.823, 0.6163, 0.8041, 0.6526, 0.8018, 0.6704, 0.8137, 0.6575, 0.8379, 0.6353, 0.823, 0.6704, 0.8137, 0.6902, 0.8219, 0.6822, 0.8481, 0.6575, 0.8379, 0.6902, 0.8219, 0.7111, 0.8261, 0.7085, 0.8533, 0.6822, 0.8481, 0.7111, 0.8261, 0.7325, 0.8261, 0.7352, 0.8533, 0.7085, 0.8533, 0.7325, 0.8261, 0.7535, 0.8219, 0.7615, 0.8481, 0.7352, 0.8533, 0.7535, 0.8219, 0.7733, 0.8137, 0.7862, 0.8379, 0.7615, 0.8481, 0.7733, 0.8137, 0.791, 0.8018, 0.8084, 0.823, 0.7862, 0.8379, 0.791, 0.8018, 0.8062, 0.7867, 0.8273, 0.8041, 0.8084, 0.823, 0.8062, 0.7867, 0.8181, 0.7689, 0.8422, 0.7818, 0.8273, 0.8041, 0.8181, 0.7689, 0.8262, 0.7492, 0.8524, 0.7571, 0.8422, 0.7818, 0.8262, 0.7492, 0.8304, 0.7282, 0.8577, 0.7309, 0.8524, 0.7571, 0.8304, 0.7282, 0.8304, 0.7068, 0.8577, 0.7041, 0.8577, 0.7309, 0.8304, 0.7068, 0.8262, 0.6858, 0.8524, 0.6779, 0.8577, 0.7041, 0.8262, 0.6858, 0.8181, 0.6661, 0.8422, 0.6532, 0.8524, 0.6779, 0.8181, 0.6661, 0.8062, 0.6483, 0.8273, 0.6309, 0.8422, 0.6532, 0.8062, 0.6483, 0.791, 0.6332, 0.8084, 0.612, 0.8273, 0.6309, 0.791, 0.6332, 0.7733, 0.6213, 0.7862, 0.5971, 0.8084, 0.612, 0.7733, 0.6213, 0.7535, 0.6131, 0.7615, 0.5869, 0.7862, 0.5971, 0.7535, 0.6131, 0.7325, 0.6089, 0.7352, 0.5817, 0.7615, 0.5869, 0.7325, 0.6089, 0.7111, 0.6089, 0.7085, 0.5817, 0.7352, 0.5817, 0.7111, 0.6089, 0.6902, 0.6131, 0.6822, 0.5869, 0.7085, 0.5817, 0.6902, 0.6131, 0.6704, 0.6213, 0.6575, 0.5971, 0.6822, 0.5869, 0.6704, 0.6213, 0.6526, 0.6332, 0.6353, 0.612, 0.6575, 0.5971, 0.6526, 0.6332, 0.6375, 0.6483, 0.6163, 0.6309, 0.6353, 0.612, 0.6375, 0.6483, 0.6256, 0.6661, 0.6015, 0.6532, 0.6163, 0.6309, 0.6256, 0.6661, 0.6174, 0.6858, 0.5912, 0.6779, 0.6015, 0.6532, 0.6174, 0.6858, 0.6133, 0.7068, 0.586, 0.7041, 0.5912, 0.6779, 0.6133, 0.7068, 0.6133, 0.7282, 0.586, 0.7309, 0.586, 0.7041, 0.6133, 0.7282, 0.6174, 0.7492, 0.5912, 0.7571, 0.586, 0.7309, 0.6174, 0.7492, 0.6256, 0.7689, 0.6015, 0.7818, 0.5912, 0.7571, 0.6761, 0.7419, 0.6818, 0.7504, 0.6375, 0.7867, 0.6256, 0.7689, 0.6818, 0.7504, 0.689, 0.7576, 0.6526, 0.8018, 0.6375, 0.7867, 0.689, 0.7576, 0.6974, 0.7632, 0.6704, 0.8137, 0.6526, 0.8018, 0.6974, 0.7632, 0.7068, 0.7671, 0.6902, 0.8219, 0.6704, 0.8137, 0.7068, 0.7671, 0.7168, 0.7691, 0.7111, 0.8261, 0.6902, 0.8219, 0.7168, 0.7691, 0.7269, 0.7691, 0.7325, 0.8261, 0.7111, 0.8261, 0.7269, 0.7691, 0.7369, 0.7671, 0.7535, 0.8219, 0.7325, 0.8261, 0.7369, 0.7671, 0.7463, 0.7632, 0.7733, 0.8137, 0.7535, 0.8219, 0.7463, 0.7632, 0.7547, 0.7576, 0.791, 0.8018, 0.7733, 0.8137, 0.7547, 0.7576, 0.7619, 0.7504, 0.8062, 0.7867, 0.791, 0.8018, 0.7619, 0.7504, 0.7675, 0.7419, 0.8181, 0.7689, 0.8062, 0.7867, 0.7675, 0.7419, 0.7714, 0.7326, 0.8262, 0.7492, 0.8181, 0.7689, 0.7714, 0.7326, 0.7734, 0.7226, 0.8304, 0.7282, 0.8262, 0.7492, 0.7734, 0.7226, 0.7734, 0.7124, 0.8304, 0.7068, 0.8304, 0.7282, 0.7734, 0.7124, 0.7714, 0.7025, 0.8262, 0.6858, 0.8304, 0.7068, 0.7714, 0.7025, 0.7675, 0.6931, 0.8181, 0.6661, 0.8262, 0.6858, 0.7675, 0.6931, 0.7619, 0.6846, 0.8062, 0.6483, 0.8181, 0.6661, 0.7619, 0.6846, 0.7547, 0.6774, 0.791, 0.6332, 0.8062, 0.6483, 0.7547, 0.6774, 0.7463, 0.6718, 0.7733, 0.6213, 0.791, 0.6332, 0.7463, 0.6718, 0.7369, 0.6679, 0.7535, 0.6131, 0.7733, 0.6213, 0.7369, 0.6679, 0.7269, 0.6659, 0.7325, 0.6089, 0.7535, 0.6131, 0.7269, 0.6659, 0.7168, 0.6659, 0.7111, 0.6089, 0.7325, 0.6089, 0.7168, 0.6659, 0.7068, 0.6679, 0.6902, 0.6131, 0.7111, 0.6089, 0.7068, 0.6679, 0.6974, 0.6718, 0.6704, 0.6213, 0.6902, 0.6131, 0.6974, 0.6718, 0.689, 0.6774, 0.6526, 0.6332, 0.6704, 0.6213, 0.689, 0.6774, 0.6818, 0.6846, 0.6375, 0.6483, 0.6526, 0.6332, 0.6818, 0.6846, 0.6761, 0.6931, 0.6256, 0.6661, 0.6375, 0.6483, 0.6761, 0.6931, 0.6722, 0.7025, 0.6174, 0.6858, 0.6256, 0.6661, 0.6722, 0.7025, 0.6703, 0.7124, 0.6133, 0.7068, 0.6174, 0.6858, 0.6703, 0.7124, 0.6703, 0.7226, 0.6133, 0.7282, 0.6133, 0.7068, 0.6703, 0.7226, 0.6722, 0.7326, 0.6174, 0.7492, 0.6133, 0.7282, 0.6722, 0.7326, 0.6761, 0.7419, 0.6256, 0.7689, 0.6174, 0.7492, 0.7042, 0.727, 0.7063, 0.7302, 0.6818, 0.7504, 0.6761, 0.7419, 0.7063, 0.7302, 0.7091, 0.733, 0.689, 0.7576, 0.6818, 0.7504, 0.7091, 0.733, 0.7124, 0.7352, 0.6974, 0.7632, 0.689, 0.7576, 0.7124, 0.7352, 0.716, 0.7367, 0.7068, 0.7671, 0.6974, 0.7632, 0.716, 0.7367, 0.7199, 0.7375, 0.7168, 0.7691, 0.7068, 0.7671, 0.7199, 0.7375, 0.7238, 0.7375, 0.7269, 0.7691, 0.7168, 0.7691, 0.7238, 0.7375, 0.7277, 0.7367, 0.7369, 0.7671, 0.7269, 0.7691, 0.7277, 0.7367, 0.7313, 0.7352, 0.7463, 0.7632, 0.7369, 0.7671, 0.7313, 0.7352, 0.7346, 0.733, 0.7547, 0.7576, 0.7463, 0.7632, 0.7346, 0.733, 0.7373, 0.7302, 0.7619, 0.7504, 0.7547, 0.7576, 0.7373, 0.7302, 0.7395, 0.727, 0.7675, 0.7419, 0.7619, 0.7504, 0.7395, 0.727, 0.741, 0.7233, 0.7714, 0.7326, 0.7675, 0.7419, 0.741, 0.7233, 0.7418, 0.7195, 0.7734, 0.7226, 0.7714, 0.7326, 0.7418, 0.7195, 0.7418, 0.7155, 0.7734, 0.7124, 0.7734, 0.7226, 0.7418, 0.7155, 0.741, 0.7117, 0.7714, 0.7025, 0.7734, 0.7124, 0.741, 0.7117, 0.7395, 0.7081, 0.7675, 0.6931, 0.7714, 0.7025, 0.7395, 0.7081, 0.7373, 0.7048, 0.7619, 0.6846, 0.7675, 0.6931, 0.7373, 0.7048, 0.7346, 0.702, 0.7547, 0.6774, 0.7619, 0.6846, 0.7346, 0.702, 0.7313, 0.6998, 0.7463, 0.6718, 0.7547, 0.6774, 0.7313, 0.6998, 0.7277, 0.6983, 0.7369, 0.6679, 0.7463, 0.6718, 0.7277, 0.6983, 0.7238, 0.6976, 0.7269, 0.6659, 0.7369, 0.6679, 0.7238, 0.6976, 0.7199, 0.6976, 0.7168, 0.6659, 0.7269, 0.6659, 0.7199, 0.6976, 0.716, 0.6983, 0.7068, 0.6679, 0.7168, 0.6659, 0.716, 0.6983, 0.7124, 0.6998, 0.6974, 0.6718, 0.7068, 0.6679, 0.7124, 0.6998, 0.7091, 0.702, 0.689, 0.6774, 0.6974, 0.6718, 0.7091, 0.702, 0.7063, 0.7048, 0.6818, 0.6846, 0.689, 0.6774, 0.7063, 0.7048, 0.7042, 0.7081, 0.6761, 0.6931, 0.6818, 0.6846, 0.7042, 0.7081, 0.7026, 0.7117, 0.6722, 0.7025, 0.6761, 0.6931, 0.7026, 0.7117, 0.7019, 0.7155, 0.6703, 0.7124, 0.6722, 0.7025, 0.7019, 0.7155, 0.7019, 0.7195, 0.6703, 0.7226, 0.6703, 0.7124, 0.7019, 0.7195, 0.7026, 0.7233, 0.6722, 0.7326, 0.6703, 0.7226, 0.7026, 0.7233, 0.7042, 0.727, 0.6761, 0.7419, 0.6722, 0.7326, 0.7547, 0.6774, 0.7463, 0.6718, 0.748, 0.6686, 0.757, 0.6747, 0.8528, 0.2178, 0.8494, 0.2165, 0.8546, 0.2069, 0.8576, 0.2089, 0.7619, 0.6846, 0.7547, 0.6774, 0.757, 0.6747, 0.7647, 0.6823, 0.8576, 0.2089, 0.8546, 0.2069, 0.8615, 0.1985, 0.864, 0.201, 0.7675, 0.6931, 0.7619, 0.6846, 0.7647, 0.6823, 0.7707, 0.6914, 0.864, 0.201, 0.8615, 0.1985, 0.8699, 0.1916, 0.8719, 0.1946, 0.8719, 0.1946, 0.8699, 0.1916, 0.8794, 0.1865, 0.8808, 0.1898, 0.7714, 0.7025, 0.7675, 0.6931, 0.7707, 0.6914, 0.7749, 0.7014, 0.8808, 0.1898, 0.8794, 0.1865, 0.8898, 0.1833, 0.8905, 0.1868, 0.7734, 0.7124, 0.7714, 0.7025, 0.7749, 0.7014, 0.777, 0.7121, 0.8905, 0.1868, 0.8898, 0.1833, 0.9007, 0.1822, 0.9007, 0.1858, 0.7734, 0.7226, 0.7734, 0.7124, 0.777, 0.7121, 0.777, 0.7229, 0.9007, 0.1858, 0.9007, 0.1822, 0.9115, 0.1833, 0.9108, 0.1868, 0.7714, 0.7326, 0.7734, 0.7226, 0.777, 0.7229, 0.7749, 0.7336, 0.9108, 0.1868, 0.9115, 0.1833, 0.9219, 0.1865, 0.9205, 0.1898, 0.7675, 0.7419, 0.7714, 0.7326, 0.7749, 0.7336, 0.7707, 0.7436, 0.9205, 0.1898, 0.9219, 0.1865, 0.9314, 0.1916, 0.9294, 0.1946, 0.7619, 0.7504, 0.7675, 0.7419, 0.7707, 0.7436, 0.7647, 0.7527, 0.9294, 0.1946, 0.9314, 0.1916, 0.9397, 0.1984, 0.9373, 0.201, 0.7547, 0.7576, 0.7619, 0.7504, 0.7647, 0.7527, 0.757, 0.7604, 0.7463, 0.7632, 0.7547, 0.7576, 0.757, 0.7604, 0.748, 0.7664, 0.308, 0.6298, 0.3106, 0.6287, 0.3106, 0.6487, 0.3085, 0.6496, 0.7369, 0.7671, 0.7463, 0.7632, 0.748, 0.7664, 0.7379, 0.7706, 0.7534, 0.2244, 0.7564, 0.2223, 0.7615, 0.2319, 0.7582, 0.2333, 0.7269, 0.7691, 0.7369, 0.7671, 0.7379, 0.7706, 0.7273, 0.7727, 0.7582, 0.2333, 0.7615, 0.2319, 0.7647, 0.2423, 0.7612, 0.243, 0.7612, 0.243, 0.7647, 0.2423, 0.7658, 0.2532, 0.7622, 0.2532, 0.7168, 0.7691, 0.7269, 0.7691, 0.7273, 0.7727, 0.7164, 0.7727, 0.6722, 0.7326, 0.6761, 0.7419, 0.673, 0.7436, 0.6688, 0.7336, 0.7622, 0.2532, 0.7658, 0.2532, 0.7647, 0.264, 0.7612, 0.2633, 0.7068, 0.7671, 0.7168, 0.7691, 0.7164, 0.7727, 0.7057, 0.7706, 0.6703, 0.7226, 0.6722, 0.7326, 0.6688, 0.7336, 0.6667, 0.7229, 0.9028, 0.1045, 0.871, 0.1045, 0.871, 0.07774, 0.9028, 0.07774, 0.9028, 0.1307, 0.871, 0.1307, 0.871, 0.1045, 0.9028, 0.1045, 0.9028, 0.1555, 0.871, 0.1555, 0.871, 0.1307, 0.9028, 0.1307, 0.9028, 0.1777, 0.871, 0.1777, 0.871, 0.1555, 0.9028, 0.1555, 0.2927, 0.6532, 0.2608, 0.6532, 0.2608, 0.6342, 0.2927, 0.6342, 0.2927, 0.6754, 0.2608, 0.6754, 0.2608, 0.6532, 0.2927, 0.6532, 0.2927, 0.7001, 0.2608, 0.7001, 0.2608, 0.6754, 0.2927, 0.6754, 0.2927, 0.7264, 0.2608, 0.7264, 0.2608, 0.7001, 0.2927, 0.7001, 0.2927, 0.7531, 0.2608, 0.7531, 0.2608, 0.7264, 0.2927, 0.7264, 0.2927, 0.7794, 0.2608, 0.7794, 0.2608, 0.7531, 0.2927, 0.7531, 0.2927, 0.8041, 0.2608, 0.8041, 0.2608, 0.7794, 0.2927, 0.7794, 0.2927, 0.8263, 0.2608, 0.8263, 0.2608, 0.8041, 0.2927, 0.8041, 0.8452, 0.02445, 0.8134, 0.02445, 0.8134, 0.005529, 0.8452, 0.005529, 0.8452, 0.04669, 0.8134, 0.04669, 0.8134, 0.02445, 0.8452, 0.02445, 0.8452, 0.07141, 0.8134, 0.07141, 0.8134, 0.04669, 0.8452, 0.04669, 0.8452, 0.09765, 0.8134, 0.09765, 0.8134, 0.07141, 0.8452, 0.07141, 0.8452, 0.1244, 0.8134, 0.1244, 0.8134, 0.09765, 0.8452, 0.09765, 0.8452, 0.1507, 0.8134, 0.1507, 0.8134, 0.1244, 0.8452, 0.1244, 0.8452, 0.1754, 0.8134, 0.1754, 0.8134, 0.1507, 0.8452, 0.1507, 0.8452, 0.1976, 0.8134, 0.1976, 0.8134, 0.1754, 0.8452, 0.1754, 0.8452, 0.2165, 0.8134, 0.2165, 0.8134, 0.1976, 0.8452, 0.1976, 0.1775, 0.8041, 0.2093, 0.8041, 0.2093, 0.8263, 0.1775, 0.8263, 0.1775, 0.7794, 0.2093, 0.7794, 0.2093, 0.8041, 0.1775, 0.8041, 0.1775, 0.7531, 0.2093, 0.7531, 0.2093, 0.7794, 0.1775, 0.7794, 0.1775, 0.7264, 0.2093, 0.7264, 0.2093, 0.7531, 0.1775, 0.7531, 0.1775, 0.7001, 0.2093, 0.7001, 0.2093, 0.7264, 0.1775, 0.7264, 0.1775, 0.6754, 0.2093, 0.6754, 0.2093, 0.7001, 0.1775, 0.7001, 0.1775, 0.6532, 0.2093, 0.6532, 0.2093, 0.6754, 0.1775, 0.6754, 0.1775, 0.6342, 0.2093, 0.6342, 0.2093, 0.6532, 0.1775, 0.6532, 0.9028, 0.02678, 0.871, 0.02678, 0.871, 0.004537, 0.9028, 0.004537, 0.9028, 0.0515, 0.871, 0.0515, 0.871, 0.02678, 0.9028, 0.02678, 0.9028, 0.07774, 0.871, 0.07774, 0.871, 0.0515, 0.9028, 0.0515, 0.393, 0.5591, 0.4177, 0.5693, 0.4156, 0.5762, 0.3896, 0.5654, 0.2927, 0.71, 0.2979, 0.6838, 0.305, 0.6845, 0.2995, 0.7121, 0.4177, 0.5693, 0.4439, 0.5746, 0.4432, 0.5817, 0.4156, 0.5762, 0.2608, 0.7794, 0.2608, 0.8041, 0.2528, 0.8075, 0.2528, 0.7814, 0.4439, 0.5746, 0.4707, 0.5746, 0.4714, 0.5817, 0.4432, 0.5817, 0.2608, 0.7531, 0.2608, 0.7794, 0.2528, 0.7814, 0.2528, 0.7538, 0.4707, 0.5746, 0.4969, 0.5693, 0.499, 0.5762, 0.4714, 0.5817, 0.2608, 0.7264, 0.2608, 0.7531, 0.2528, 0.7538, 0.2528, 0.7257, 0.4969, 0.5693, 0.5216, 0.5591, 0.525, 0.5654, 0.499, 0.5762, 0.2608, 0.7001, 0.2608, 0.7264, 0.2528, 0.7257, 0.2528, 0.6981, 0.5216, 0.5591, 0.5439, 0.5442, 0.5484, 0.5498, 0.525, 0.5654, 0.2608, 0.6754, 0.2608, 0.7001, 0.2528, 0.6981, 0.2528, 0.672, 0.5439, 0.5442, 0.5628, 0.5253, 0.5683, 0.5299, 0.5484, 0.5498, 0.2979, 0.7404, 0.2927, 0.7142, 0.2995, 0.7121, 0.305, 0.7397, 0.871, 0.0515, 0.871, 0.07774, 0.863, 0.07704, 0.863, 0.04943, 0.5628, 0.5253, 0.5777, 0.5031, 0.584, 0.5064, 0.5683, 0.5299, 0.2979, 0.7672, 0.2979, 0.7404, 0.305, 0.7397, 0.305, 0.7679, 0.871, 0.02678, 0.871, 0.0515, 0.863, 0.04943, 0.863, 0.02341, 0.5777, 0.5031, 0.5879, 0.4784, 0.5948, 0.4804, 0.584, 0.5064, 0.2927, 0.7934, 0.2979, 0.7672, 0.305, 0.7679, 0.2995, 0.7955, 0.8422, 0.5513, 0.8474, 0.5775, 0.8405, 0.5796, 0.835, 0.552, 0.5879, 0.4784, 0.5931, 0.4521, 0.6002, 0.4528, 0.5948, 0.4804, 0.871, 0.1307, 0.871, 0.1555, 0.863, 0.1588, 0.863, 0.1328, 0.8422, 0.5245, 0.8422, 0.5513, 0.835, 0.552, 0.835, 0.5238, 0.5931, 0.4521, 0.5931, 0.4254, 0.6002, 0.4247, 0.6002, 0.4528, 0.871, 0.1045, 0.871, 0.1307, 0.863, 0.1328, 0.863, 0.1052, 0.8474, 0.4983, 0.8422, 0.5245, 0.835, 0.5238, 0.8405, 0.4962, 0.5931, 0.4254, 0.5879, 0.3991, 0.5948, 0.397, 0.6002, 0.4247, 0.871, 0.07774, 0.871, 0.1045, 0.863, 0.1052, 0.863, 0.07704, 0.2093, 0.7001, 0.2093, 0.6754, 0.2173, 0.672, 0.2173, 0.6981, 0.5879, 0.3991, 0.5777, 0.3744, 0.584, 0.371, 0.5948, 0.397, 0.2093, 0.7264, 0.2093, 0.7001, 0.2173, 0.6981, 0.2173, 0.7257, 0.9729, 0.6116, 0.9627, 0.6363, 0.9511, 0.6328, 0.9622, 0.6059, 0.3419, 0.08356, 0.3316, 0.1083, 0.32, 0.1048, 0.3312, 0.07784, 0.3568, 0.2345, 0.3757, 0.2534, 0.368, 0.2628, 0.3474, 0.2422, 0.9627, 0.6363, 0.9575, 0.6626, 0.9454, 0.6614, 0.9511, 0.6328, 0.3316, 0.1083, 0.3264, 0.1345, 0.3144, 0.1333, 0.32, 0.1048, 0.3757, 0.2534, 0.3979, 0.2683, 0.3922, 0.279, 0.368, 0.2628, 0.9575, 0.6626, 0.9575, 0.6893, 0.9454, 0.6905, 0.9454, 0.6614, 0.3264, 0.1345, 0.3264, 0.1613, 0.3144, 0.1625, 0.3144, 0.1333, 0.3979, 0.2683, 0.4226, 0.2785, 0.4191, 0.2901, 0.3922, 0.279, 0.9575, 0.6893, 0.9627, 0.7156, 0.9511, 0.7191, 0.9454, 0.6905, 0.4226, 0.2785, 0.4489, 0.2837, 0.4477, 0.2958, 0.4191, 0.2901, 0.9627, 0.7156, 0.9729, 0.7403, 0.9622, 0.746, 0.9511, 0.7191, 0.4489, 0.2837, 0.4756, 0.2837, 0.4768, 0.2958, 0.4477, 0.2958, 0.9729, 0.7403, 0.9878, 0.7625, 0.9784, 0.7702, 0.9622, 0.746, 0.4756, 0.2837, 0.5019, 0.2785, 0.5054, 0.2901, 0.4768, 0.2958, 0.9542, 0.2122, 0.9542, 0.1854, 0.9664, 0.1843, 0.9664, 0.2134, 0.5019, 0.2785, 0.5266, 0.2683, 0.5323, 0.279, 0.5054, 0.2901, 0.9878, 0.7985, 0.9729, 0.8208, 0.9622, 0.8151, 0.9784, 0.7908, 0.5266, 0.2683, 0.5488, 0.2534, 0.5565, 0.2628, 0.5323, 0.279, 0.9729, 0.8208, 0.9627, 0.8455, 0.9511, 0.842, 0.9622, 0.8151, 0.5488, 0.2534, 0.5678, 0.2345, 0.5771, 0.2422, 0.5565, 0.2628, 0.9627, 0.8455, 0.9575, 0.8717, 0.9454, 0.8706, 0.9511, 0.842, 0.9552, 0.4767, 0.9701, 0.4544, 0.9808, 0.4601, 0.9646, 0.4844, 0.5678, 0.2345, 0.5826, 0.2122, 0.5933, 0.218, 0.5771, 0.2422, 0.9575, 0.8717, 0.9575, 0.8985, 0.9454, 0.8997, 0.9454, 0.8706, 0.9701, 0.4544, 0.9803, 0.4297, 0.9919, 0.4332, 0.9808, 0.4601, 0.5826, 0.2122, 0.5929, 0.1875, 0.6045, 0.191, 0.5933, 0.218, 0.9575, 0.8985, 0.9627, 0.9247, 0.9511, 0.9283, 0.9454, 0.8997, 0.9803, 0.4297, 0.9856, 0.4035, 0.9976, 0.4046, 0.9919, 0.4332, 0.5929, 0.1875, 0.5981, 0.1613, 0.6102, 0.1625, 0.6045, 0.191, 0.9627, 0.9247, 0.9729, 0.9495, 0.9622, 0.9552, 0.9511, 0.9283, 0.9856, 0.4035, 0.9856, 0.3767, 0.9976, 0.3755, 0.9976, 0.4046, 0.2878, 0.1968, 0.293, 0.1706, 0.3144, 0.1727, 0.3083, 0.203, 0.293, 0.4582, 0.2878, 0.4319, 0.3083, 0.4257, 0.3144, 0.4561, 0.2775, 0.2215, 0.2878, 0.1968, 0.3083, 0.203, 0.2965, 0.2316, 0.2627, 0.2438, 0.2775, 0.2215, 0.2965, 0.2316, 0.2793, 0.2574, 0.293, 0.4849, 0.293, 0.4582, 0.3144, 0.4561, 0.3144, 0.487, 0.2438, 0.2627, 0.2627, 0.2438, 0.2793, 0.2574, 0.2574, 0.2793, 0.2878, 0.5112, 0.293, 0.4849, 0.3144, 0.487, 0.3083, 0.5174, 0.2215, 0.2775, 0.2438, 0.2627, 0.2574, 0.2793, 0.2316, 0.2965, 0.2775, 0.5359, 0.2878, 0.5112, 0.3083, 0.5174, 0.2965, 0.546, 0.2627, 0.5581, 0.2775, 0.5359, 0.2965, 0.546, 0.2793, 0.5717, 0.1968, 0.2878, 0.2215, 0.2775, 0.2316, 0.2965, 0.203, 0.3083, 0.2438, 0.577, 0.2627, 0.5581, 0.2793, 0.5717, 0.2574, 0.5936, 0.1706, 0.293, 0.1968, 0.2878, 0.203, 0.3083, 0.1727, 0.3144, 0.2215, 0.5919, 0.2438, 0.577, 0.2574, 0.5936, 0.2316, 0.6108, 0.1438, 0.293, 0.1706, 0.293, 0.1727, 0.3144, 0.1417, 0.3144, 0.02657, 0.1968, 0.03681, 0.2215, 0.01789, 0.2316, 0.00604, 0.203, 0.1968, 0.6021, 0.2215, 0.5919, 0.2316, 0.6108, 0.203, 0.6227, 0.1176, 0.2878, 0.1438, 0.293, 0.1417, 0.3144, 0.1113, 0.3083, 0.02135, 0.1706, 0.02657, 0.1968, 0.00604, 0.203, 3.633e-09, 0.1727, 0.1706, 0.6074, 0.1968, 0.6021, 0.203, 0.6227, 0.1727, 0.6287, 0.09284, 0.2775, 0.1176, 0.2878, 0.1113, 0.3083, 0.08273, 0.2965, 0.02135, 0.1438, 0.02135, 0.1706, 3.633e-09, 0.1727, 3.685e-09, 0.1417, 0.1438, 0.6074, 0.1706, 0.6074, 0.1727, 0.6287, 0.1417, 0.6287, 0.07059, 0.2627, 0.09284, 0.2775, 0.08273, 0.2965, 0.05698, 0.2793, 0.02657, 0.1176, 0.02135, 0.1438, 3.685e-09, 0.1417, 0.00604, 0.1113, 0.02657, 0.5112, 0.03681, 0.5359, 0.01789, 0.546, 0.00604, 0.5174, 0.1176, 0.6021, 0.1438, 0.6074, 0.1417, 0.6287, 0.1113, 0.6227, 0.05168, 0.2438, 0.07059, 0.2627, 0.05698, 0.2793, 0.03509, 0.2574, 0.03681, 0.09284, 0.02657, 0.1176, 0.00604, 0.1113, 0.01789, 0.08273, 0.02135, 0.4849, 0.02657, 0.5112, 0.00604, 0.5174, -7.747e-09, 0.487, 0.09284, 0.5919, 0.1176, 0.6021, 0.1113, 0.6227, 0.08273, 0.6108, 0.03681, 0.2215, 0.05168, 0.2438, 0.03509, 0.2574, 0.01789, 0.2316, 0.9454, 0.8997, 0.9282, 0.8997, 0.9282, 0.8706, 0.9454, 0.8706, 0.9454, 0.9283, 0.9282, 0.9283, 0.9282, 0.8997, 0.9454, 0.8997, 0.9454, 0.9552, 0.9282, 0.9552, 0.9282, 0.9283, 0.9454, 0.9283, 0.9454, 0.9794, 0.9282, 0.9794, 0.9282, 0.9552, 0.9454, 0.9552, 0.9836, 0.1045, 0.9664, 0.1045, 0.9664, 0.08394, 0.9836, 0.08394, 0.9836, 0.1288, 0.9664, 0.1288, 0.9664, 0.1045, 0.9836, 0.1045, 0.9836, 0.1557, 0.9664, 0.1557, 0.9664, 0.1288, 0.9836, 0.1288, 0.9836, 0.1843, 0.9664, 0.1843, 0.9664, 0.1557, 0.9836, 0.1557, 0.9836, 0.2134, 0.9664, 0.2134, 0.9664, 0.1843, 0.9836, 0.1843, 0.9836, 0.242, 0.9664, 0.242, 0.9664, 0.2134, 0.9836, 0.2134, 0.9836, 0.2689, 0.9664, 0.2689, 0.9664, 0.242, 0.9836, 0.242, 0.9836, 0.2931, 0.9664, 0.2931, 0.9664, 0.2689, 0.9836, 0.2689, 0.9015, 0.6023, 0.8843, 0.6023, 0.8843, 0.5817, 0.9015, 0.5817, 0.9015, 0.6265, 0.8843, 0.6265, 0.8843, 0.6023, 0.9015, 0.6023, 0.9015, 0.6534, 0.8843, 0.6534, 0.8843, 0.6265, 0.9015, 0.6265, 0.9015, 0.682, 0.8843, 0.682, 0.8843, 0.6534, 0.9015, 0.6534, 0.9015, 0.7111, 0.8843, 0.7111, 0.8843, 0.682, 0.9015, 0.682, 0.9015, 0.7397, 0.8843, 0.7397, 0.8843, 0.7111, 0.9015, 0.7111, 0.9015, 0.7666, 0.8843, 0.7666, 0.8843, 0.7397, 0.9015, 0.7397, 0.9015, 0.7908, 0.8843, 0.7908, 0.8843, 0.7666, 0.9015, 0.7666, 0.9015, 0.8114, 0.8843, 0.8114, 0.8843, 0.7908, 0.9015, 0.7908, 0.9015, 0.7666, 0.9188, 0.7666, 0.9188, 0.7908, 0.9015, 0.7908, 0.9015, 0.7397, 0.9188, 0.7397, 0.9188, 0.7666, 0.9015, 0.7666, 0.9015, 0.7111, 0.9188, 0.7111, 0.9188, 0.7397, 0.9015, 0.7397, 0.9015, 0.682, 0.9188, 0.682, 0.9188, 0.7111, 0.9015, 0.7111, 0.9015, 0.6534, 0.9188, 0.6534, 0.9188, 0.682, 0.9015, 0.682, 0.9015, 0.6265, 0.9188, 0.6265, 0.9188, 0.6534, 0.9015, 0.6534, 0.9015, 0.6023, 0.9188, 0.6023, 0.9188, 0.6265, 0.9015, 0.6265, 0.9015, 0.5817, 0.9188, 0.5817, 0.9188, 0.6023, 0.9015, 0.6023, 0.9454, 0.8151, 0.9282, 0.8151, 0.9282, 0.7908, 0.9454, 0.7908, 0.9454, 0.842, 0.9282, 0.842, 0.9282, 0.8151, 0.9454, 0.8151, 0.9454, 0.8706, 0.9282, 0.8706, 0.9282, 0.842, 0.9454, 0.842, 0.3419, 0.2122, 0.3568, 0.2345, 0.3474, 0.2422, 0.3312, 0.218, 0.3568, 0.06131, 0.3419, 0.08356, 0.3312, 0.07784, 0.3474, 0.05362, 0.9878, 0.5894, 0.9729, 0.6116, 0.9622, 0.6059, 0.9784, 0.5817, 0.3316, 0.1875, 0.3419, 0.2122, 0.3312, 0.218, 0.32, 0.191, 0.3757, 0.04239, 0.3568, 0.06131, 0.3474, 0.05362, 0.368, 0.03302, 0.8721, 0.7099, 0.8721, 0.6832, 0.8843, 0.682, 0.8843, 0.7111, 0.3264, 0.1613, 0.3316, 0.1875, 0.32, 0.191, 0.3144, 0.1625, 0.3979, 0.02753, 0.3757, 0.04239, 0.368, 0.03302, 0.3922, 0.01683, 0.8725, 0.8414, 0.8577, 0.8191, 0.867, 0.8114, 0.8832, 0.8357, 0.4226, 0.01729, 0.3979, 0.02753, 0.3922, 0.01683, 0.4191, 0.005684, 0.8828, 0.8661, 0.8725, 0.8414, 0.8832, 0.8357, 0.8944, 0.8626, 0.4489, 0.01207, 0.4226, 0.01729, 0.4191, 0.005684, 0.4477, -8.52e-10, 0.888, 0.8923, 0.8828, 0.8661, 0.8944, 0.8626, 0.9001, 0.8912, 0.4756, 0.01207, 0.4489, 0.01207, 0.4477, -8.52e-10, 0.4768, -9.158e-10, 0.888, 0.9191, 0.888, 0.8923, 0.9001, 0.8912, 0.9001, 0.9203, 0.5019, 0.01729, 0.4756, 0.01207, 0.4768, -9.158e-10, 0.5054, 0.005684, 0.8828, 0.9453, 0.888, 0.9191, 0.9001, 0.9203, 0.8944, 0.9489, 0.5266, 0.02753, 0.5019, 0.01729, 0.5054, 0.005684, 0.5323, 0.01683, 0.8725, 0.9701, 0.8828, 0.9453, 0.8944, 0.9489, 0.8832, 0.9758, 0.5488, 0.04239, 0.5266, 0.02753, 0.5323, 0.01683, 0.5565, 0.03302, 0.8577, 0.9923, 0.8725, 0.9701, 0.8832, 0.9758, 0.867, 1.0, 0.5678, 0.06131, 0.5488, 0.04239, 0.5565, 0.03302, 0.5771, 0.05362, 0.931, 0.6832, 0.931, 0.7099, 0.9188, 0.7111, 0.9188, 0.682, 0.5826, 0.08356, 0.5678, 0.06131, 0.5771, 0.05362, 0.5933, 0.07784, 0.9701, 0.3257, 0.9552, 0.3035, 0.9646, 0.2958, 0.9808, 0.32, 0.5929, 0.1083, 0.5826, 0.08356, 0.5933, 0.07784, 0.6045, 0.1048, 0.9803, 0.3505, 0.9701, 0.3257, 0.9808, 0.32, 0.9919, 0.3469, 0.916, 0.8985, 0.916, 0.8717, 0.9282, 0.8706, 0.9282, 0.8997, 0.5981, 0.1345, 0.5929, 0.1083, 0.6045, 0.1048, 0.6102, 0.1333, 0.9856, 0.3767, 0.9803, 0.3505, 0.9919, 0.3469, 0.9976, 0.3755, 0.9729, 0.9495, 0.9878, 0.9717, 0.9784, 0.9794, 0.9622, 0.9552, 0.5981, 0.1613, 0.5981, 0.1345, 0.6102, 0.1333, 0.6102, 0.1625, 0.863, 0.1052, 0.8452, 0.1052, 0.8452, 0.07704, 0.863, 0.07704, 0.863, 0.1328, 0.8452, 0.1328, 0.8452, 0.1052, 0.863, 0.1052, 0.863, 0.1588, 0.8452, 0.1588, 0.8452, 0.1328, 0.863, 0.1328, 0.863, 0.1822, 0.8452, 0.1822, 0.8452, 0.1588, 0.863, 0.1588, 0.2528, 0.6486, 0.2351, 0.6486, 0.2351, 0.6287, 0.2528, 0.6287, 0.2528, 0.672, 0.2351, 0.672, 0.2351, 0.6486, 0.2528, 0.6486, 0.2528, 0.6981, 0.2351, 0.6981, 0.2351, 0.672, 0.2528, 0.672, 0.2528, 0.7257, 0.2351, 0.7257, 0.2351, 0.6981, 0.2528, 0.6981, 0.2528, 0.7538, 0.2351, 0.7538, 0.2351, 0.7257, 0.2528, 0.7257, 0.2528, 0.7814, 0.2351, 0.7814, 0.2351, 0.7538, 0.2528, 0.7538, 0.2528, 0.8075, 0.2351, 0.8075, 0.2351, 0.7814, 0.2528, 0.7814, 0.2528, 0.8309, 0.2351, 0.8309, 0.2351, 0.8075, 0.2528, 0.8075, 0.8054, 0.01991, 0.7876, 0.01991, 0.7876, -3.042e-10, 0.8054, 1.037e-09, 0.8054, 0.04332, 0.7876, 0.04332, 0.7876, 0.01991, 0.8054, 0.01991, 0.8054, 0.06934, 0.7876, 0.06934, 0.7876, 0.04332, 0.8054, 0.04332, 0.8054, 0.09695, 0.7876, 0.09695, 0.7876, 0.06934, 0.8054, 0.06934, 0.8054, 0.1251, 0.7876, 0.1251, 0.7876, 0.09695, 0.8054, 0.09695, 0.8054, 0.1527, 0.7876, 0.1527, 0.7876, 0.1251, 0.8054, 0.1251, 0.8054, 0.1787, 0.7876, 0.1787, 0.7876, 0.1527, 0.8054, 0.1527, 0.8054, 0.2022, 0.7876, 0.2022, 0.7876, 0.1787, 0.8054, 0.1787, 0.8054, 0.2221, 0.7876, 0.2221, 0.7876, 0.2022, 0.8054, 0.2022, 0.2173, 0.8075, 0.2351, 0.8075, 0.2351, 0.8309, 0.2173, 0.8309, 0.2173, 0.7814, 0.2351, 0.7814, 0.2351, 0.8075, 0.2173, 0.8075, 0.2173, 0.7538, 0.2351, 0.7538, 0.2351, 0.7814, 0.2173, 0.7814, 0.2173, 0.7257, 0.2351, 0.7257, 0.2351, 0.7538, 0.2173, 0.7538, 0.2173, 0.6981, 0.2351, 0.6981, 0.2351, 0.7257, 0.2173, 0.7257, 0.2173, 0.672, 0.2351, 0.672, 0.2351, 0.6981, 0.2173, 0.6981, 0.2173, 0.6486, 0.2351, 0.6486, 0.2351, 0.672, 0.2173, 0.672, 0.2173, 0.6287, 0.2351, 0.6287, 0.2351, 0.6486, 0.2173, 0.6486, 0.863, 0.02341, 0.8452, 0.02341, 0.8452, 4.043e-09, 0.863, 5.384e-09, 0.863, 0.04943, 0.8452, 0.04943, 0.8452, 0.02341, 0.863, 0.02341, 0.863, 0.07704, 0.8452, 0.07704, 0.8452, 0.04943, 0.863, 0.04943, 0.3215, 0.4254, 0.3215, 0.4521, 0.3144, 0.4528, 0.3144, 0.4247, 0.2979, 0.6838, 0.2979, 0.657, 0.305, 0.6563, 0.305, 0.6845, 0.3707, 0.5442, 0.393, 0.5591, 0.3896, 0.5654, 0.3662, 0.5498, 0.3267, 0.3991, 0.3215, 0.4254, 0.3144, 0.4247, 0.3199, 0.397, 0.2979, 0.657, 0.2927, 0.6308, 0.2995, 0.6287, 0.305, 0.6563, 0.3518, 0.5253, 0.3707, 0.5442, 0.3662, 0.5498, 0.3463, 0.5299, 0.3369, 0.3744, 0.3267, 0.3991, 0.3199, 0.397, 0.3306, 0.371, 0.8134, 0.04669, 0.8134, 0.07141, 0.8054, 0.06934, 0.8054, 0.04332, 0.3369, 0.5031, 0.3518, 0.5253, 0.3463, 0.5299, 0.3306, 0.5064, 0.3518, 0.3522, 0.3369, 0.3744, 0.3306, 0.371, 0.3463, 0.3476, 0.8134, 0.07141, 0.8134, 0.09765, 0.8054, 0.09695, 0.8054, 0.06934, 0.3267, 0.4784, 0.3369, 0.5031, 0.3306, 0.5064, 0.3199, 0.4804, 0.3707, 0.3332, 0.3518, 0.3522, 0.3463, 0.3476, 0.3662, 0.3277, 0.8134, 0.09765, 0.8134, 0.1244, 0.8054, 0.1251, 0.8054, 0.09695, 0.3215, 0.4521, 0.3267, 0.4784, 0.3199, 0.4804, 0.3144, 0.4528, 0.393, 0.3184, 0.3707, 0.3332, 0.3662, 0.3277, 0.3896, 0.3121, 0.8134, 0.1244, 0.8134, 0.1507, 0.8054, 0.1527, 0.8054, 0.1251, 0.4177, 0.3081, 0.393, 0.3184, 0.3896, 0.3121, 0.4156, 0.3013, 0.8134, 0.1507, 0.8134, 0.1754, 0.8054, 0.1787, 0.8054, 0.1527, 0.4439, 0.3029, 0.4177, 0.3081, 0.4156, 0.3013, 0.4432, 0.2958, 0.8597, 0.4983, 0.8545, 0.5245, 0.8474, 0.5238, 0.8529, 0.4962, 0.4707, 0.3029, 0.4439, 0.3029, 0.4432, 0.2958, 0.4714, 0.2958, 0.8545, 0.5245, 0.8545, 0.5513, 0.8474, 0.552, 0.8474, 0.5238, 0.4969, 0.3081, 0.4707, 0.3029, 0.4714, 0.2958, 0.499, 0.3013, 0.8545, 0.5513, 0.8597, 0.5775, 0.8529, 0.5796, 0.8474, 0.552, 0.5216, 0.3184, 0.4969, 0.3081, 0.499, 0.3013, 0.525, 0.3121, 0.2093, 0.8041, 0.2093, 0.7794, 0.2173, 0.7814, 0.2173, 0.8075, 0.5439, 0.3332, 0.5216, 0.3184, 0.525, 0.3121, 0.5484, 0.3277, 0.2093, 0.7794, 0.2093, 0.7531, 0.2173, 0.7538, 0.2173, 0.7814, 0.5628, 0.3522, 0.5439, 0.3332, 0.5484, 0.3277, 0.5683, 0.3476, 0.2093, 0.7531, 0.2093, 0.7264, 0.2173, 0.7257, 0.2173, 0.7538, 0.5777, 0.3744, 0.5628, 0.3522, 0.5683, 0.3476, 0.584, 0.371, 0.9552, 0.3805, 0.7777, 0.3805, 0.7777, 0.3501, 0.9552, 0.3501, 0.9552, 0.3501, 0.7777, 0.3501, 0.7777, 0.3215, 0.9552, 0.3215, 0.9552, 0.3215, 0.7777, 0.3215, 0.7777, 0.2958, 0.9552, 0.2958, 0.6102, 1.37e-08, 0.7876, 3.042e-10, 0.7876, 0.02189, 0.6102, 0.02189, 0.6102, 0.02189, 0.7876, 0.02189, 0.7876, 0.04764, 0.6102, 0.04764, 0.6102, 0.04764, 0.7876, 0.04764, 0.7876, 0.07624, 0.6102, 0.07624, 0.6102, 0.07624, 0.7876, 0.07624, 0.7876, 0.1066, 0.6102, 0.1066, 0.6102, 0.1066, 0.7876, 0.1066, 0.7876, 0.1376, 0.6102, 0.1376, 0.6102, 0.1376, 0.7876, 0.1376, 0.7876, 0.1679, 0.6102, 0.1679, 0.6102, 0.1679, 0.7876, 0.1679, 0.7876, 0.1965, 0.6102, 0.1965, 0.6102, 0.1965, 0.7876, 0.1965, 0.7876, 0.2223, 0.6102, 0.2223, 0.7777, 0.54, 0.6002, 0.54, 0.6002, 0.5181, 0.7777, 0.5181, 0.7777, 0.5181, 0.6002, 0.5181, 0.6002, 0.4923, 0.7777, 0.4923, 0.7777, 0.4923, 0.6002, 0.4923, 0.6002, 0.4637, 0.7777, 0.4637, 0.7777, 0.4637, 0.6002, 0.4637, 0.6002, 0.4334, 0.7777, 0.4334, 0.7777, 0.4334, 0.6002, 0.4334, 0.6002, 0.4024, 0.7777, 0.4024, 0.7777, 0.4024, 0.6002, 0.4024, 0.6002, 0.372, 0.7777, 0.372, 0.7777, 0.372, 0.6002, 0.372, 0.6002, 0.3434, 0.7777, 0.3434, 0.7777, 0.3434, 0.6002, 0.3434, 0.6002, 0.3177, 0.7777, 0.3177, 0.7777, 0.3177, 0.6002, 0.3177, 0.6002, 0.2958, 0.7777, 0.2958, 0.1775, 0.851, 4.06e-09, 0.851, 6.003e-09, 0.8253, 0.1775, 0.8253, 0.1775, 0.8253, 6.003e-09, 0.8253, 8.163e-09, 0.7967, 0.1775, 0.7967, 0.1775, 0.7967, 8.163e-09, 0.7967, 1.046e-08, 0.7663, 0.1775, 0.7663, 0.1775, 0.7663, 1.046e-08, 0.7663, 1.279e-08, 0.7353, 0.1775, 0.7353, 0.1775, 0.7353, 1.279e-08, 0.7353, 1.509e-08, 0.705, 0.1775, 0.705, 0.1775, 0.705, 1.509e-08, 0.705, 1.725e-08, 0.6764, 0.1775, 0.6764, 0.1775, 0.6764, 1.725e-08, 0.6764, 1.919e-08, 0.6506, 0.1775, 0.6506, 0.1775, 0.6506, 1.919e-08, 0.6506, 2.084e-08, 0.6287, 0.1775, 0.6287, 0.9552, 0.4962, 0.7777, 0.4962, 0.7777, 0.4704, 0.9552, 0.4704, 0.9552, 0.4704, 0.7777, 0.4704, 0.7777, 0.4418, 0.9552, 0.4418, 0.9552, 0.4418, 0.7777, 0.4418, 0.7777, 0.4115, 0.9552, 0.4115, 0.9552, 0.4115, 0.7777, 0.4115, 0.7777, 0.3805, 0.9552, 0.3805, 0.2878, 0.4319, 0.2775, 0.4072, 0.2965, 0.3971, 0.3083, 0.4257, 0.293, 0.1706, 0.293, 0.1438, 0.3144, 0.1417, 0.3144, 0.1727, 0.2775, 0.4072, 0.2627, 0.385, 0.2793, 0.3713, 0.2965, 0.3971, 0.293, 0.1438, 0.2878, 0.1176, 0.3083, 0.1113, 0.3144, 0.1417, 0.2627, 0.385, 0.2438, 0.366, 0.2574, 0.3494, 0.2793, 0.3713, 0.2878, 0.1176, 0.2775, 0.09284, 0.2965, 0.08273, 0.3083, 0.1113, 0.2438, 0.366, 0.2215, 0.3512, 0.2316, 0.3322, 0.2574, 0.3494, 0.2215, 0.3512, 0.1968, 0.3409, 0.203, 0.3204, 0.2316, 0.3322, 0.2775, 0.09284, 0.2627, 0.07059, 0.2793, 0.05698, 0.2965, 0.08273, 0.1968, 0.3409, 0.1706, 0.3357, 0.1727, 0.3144, 0.203, 0.3204, 0.2627, 0.07059, 0.2438, 0.05168, 0.2574, 0.03509, 0.2793, 0.05698, 0.1706, 0.3357, 0.1438, 0.3357, 0.1417, 0.3144, 0.1727, 0.3144, 0.2438, 0.05168, 0.2215, 0.03681, 0.2316, 0.01789, 0.2574, 0.03509, 0.1438, 0.3357, 0.1176, 0.3409, 0.1113, 0.3204, 0.1417, 0.3144, 0.2215, 0.03681, 0.1968, 0.02657, 0.203, 0.00604, 0.2316, 0.01789, 0.1176, 0.3409, 0.09284, 0.3512, 0.08273, 0.3322, 0.1113, 0.3204, 0.1968, 0.02657, 0.1706, 0.02135, 0.1727, 1.052e-08, 0.203, 0.00604, 0.09284, 0.3512, 0.07059, 0.366, 0.05698, 0.3494, 0.08273, 0.3322, 0.1706, 0.02135, 0.1438, 0.02135, 0.1417, 1.047e-08, 0.1727, 1.052e-08, 0.07059, 0.366, 0.05168, 0.385, 0.03509, 0.3713, 0.05698, 0.3494, 0.1438, 0.02135, 0.1176, 0.02657, 0.1113, 0.00604, 0.1417, 1.047e-08, 0.05168, 0.385, 0.03681, 0.4072, 0.01789, 0.3971, 0.03509, 0.3713, 0.1176, 0.02657, 0.09284, 0.03681, 0.08273, 0.01789, 0.1113, 0.00604, 0.03681, 0.5359, 0.05168, 0.5581, 0.03509, 0.5717, 0.01789, 0.546, 0.03681, 0.4072, 0.02657, 0.4319, 0.00604, 0.4257, 0.01789, 0.3971, 0.09284, 0.03681, 0.07059, 0.05168, 0.05698, 0.03509, 0.08273, 0.01789, 0.05168, 0.5581, 0.07059, 0.577, 0.05698, 0.5936, 0.03509, 0.5717, 0.02657, 0.4319, 0.02135, 0.4582, -7.695e-09, 0.4561, 0.00604, 0.4257, 0.07059, 0.05168, 0.05168, 0.07059, 0.03509, 0.05698, 0.05698, 0.03509, 0.07059, 0.577, 0.09284, 0.5919, 0.08273, 0.6108, 0.05698, 0.5936, 0.02135, 0.4582, 0.02135, 0.4849, -7.747e-09, 0.487, -7.695e-09, 0.4561, 0.05168, 0.07059, 0.03681, 0.09284, 0.01789, 0.08273, 0.03509, 0.05698, 0.6075, 0.5754, 0.6047, 0.5726, 0.6025, 0.5694, 0.601, 0.5657, 0.6002, 0.5619, 0.6002, 0.558, 0.601, 0.5541, 0.6025, 0.5505, 0.6047, 0.5472, 0.6075, 0.5444, 0.6107, 0.5422, 0.6144, 0.5407, 0.6182, 0.54, 0.6222, 0.54, 0.626, 0.5407, 0.6297, 0.5422, 0.6329, 0.5444, 0.6357, 0.5472, 0.6379, 0.5505, 0.6394, 0.5541, 0.6402, 0.558, 0.6402, 0.5619, 0.6394, 0.5657, 0.6379, 0.5694, 0.6357, 0.5726, 0.6329, 0.5754, 0.6297, 0.5776, 0.626, 0.5791, 0.6222, 0.5799, 0.6182, 0.5799, 0.6144, 0.5791, 0.6107, 0.5776, 0.6759, 0.54, 0.6759, 0.5432, 0.664, 0.5432, 0.664, 0.54, 0.6759, 0.5585, 0.6759, 0.5621, 0.664, 0.5621, 0.664, 0.5585, 0.6521, 0.5613, 0.6521, 0.5574, 0.664, 0.5574, 0.664, 0.5613, 0.6402, 0.5428, 0.6402, 0.54, 0.6521, 0.54, 0.6521, 0.5428, 0.6759, 0.5547, 0.6759, 0.5585, 0.664, 0.5585, 0.664, 0.5547, 0.6521, 0.5649, 0.6521, 0.5613, 0.664, 0.5613, 0.664, 0.5649, 0.6402, 0.546, 0.6402, 0.5428, 0.6521, 0.5428, 0.6521, 0.546, 0.6759, 0.5507, 0.6759, 0.5547, 0.664, 0.5547, 0.664, 0.5507, 0.6521, 0.5682, 0.6521, 0.5649, 0.664, 0.5649, 0.664, 0.5682, 0.6402, 0.5497, 0.6402, 0.546, 0.6521, 0.546, 0.6521, 0.5497, 0.6878, 0.5654, 0.6878, 0.5682, 0.6759, 0.5682, 0.6759, 0.5654, 0.6402, 0.5535, 0.6402, 0.5497, 0.6521, 0.5497, 0.6521, 0.5535, 0.6878, 0.5621, 0.6878, 0.5654, 0.6759, 0.5654, 0.6759, 0.5621, 0.6402, 0.5574, 0.6402, 0.5535, 0.6521, 0.5535, 0.6521, 0.5574, 0.6878, 0.5585, 0.6878, 0.5621, 0.6759, 0.5621, 0.6759, 0.5585, 0.6402, 0.5613, 0.6402, 0.5574, 0.6521, 0.5574, 0.6521, 0.5613, 0.6878, 0.5547, 0.6878, 0.5585, 0.6759, 0.5585, 0.6759, 0.5547, 0.6402, 0.5649, 0.6402, 0.5613, 0.6521, 0.5613, 0.6521, 0.5649, 0.6878, 0.5507, 0.6878, 0.5547, 0.6759, 0.5547, 0.6759, 0.5507, 0.6402, 0.5682, 0.6402, 0.5649, 0.6521, 0.5649, 0.6521, 0.5682, 0.6878, 0.5469, 0.6878, 0.5507, 0.6759, 0.5507, 0.6759, 0.5469, 0.6521, 0.5428, 0.6521, 0.54, 0.664, 0.54, 0.664, 0.5428, 0.6878, 0.5432, 0.6878, 0.5469, 0.6759, 0.5469, 0.6759, 0.5432, 0.6521, 0.546, 0.6521, 0.5428, 0.664, 0.5428, 0.664, 0.546, 0.6878, 0.54, 0.6878, 0.5432, 0.6759, 0.5432, 0.6759, 0.54, 0.6521, 0.5497, 0.6521, 0.546, 0.664, 0.546, 0.664, 0.5497, 0.6759, 0.5469, 0.6759, 0.5507, 0.664, 0.5507, 0.664, 0.5469, 0.6759, 0.5654, 0.6759, 0.5682, 0.664, 0.5682, 0.664, 0.5654, 0.6521, 0.5535, 0.6521, 0.5497, 0.664, 0.5497, 0.664, 0.5535, 0.6759, 0.5432, 0.6759, 0.5469, 0.664, 0.5469, 0.664, 0.5432, 0.6759, 0.5621, 0.6759, 0.5654, 0.664, 0.5654, 0.664, 0.5621, 0.8064, 0.5474, 0.7777, 0.5474, 0.7777, 0.5368, 0.8064, 0.5368, 0.2061, 0.8576, 0.1775, 0.8576, 0.1775, 0.8476, 0.2061, 0.8476, 0.2061, 0.9089, 0.1775, 0.9089, 0.1775, 0.8998, 0.2061, 0.8998, 0.8064, 0.5368, 0.7777, 0.5368, 0.7777, 0.5259, 0.8064, 0.5259, 0.2061, 0.8476, 0.1775, 0.8476, 0.1775, 0.8386, 0.2061, 0.8386, 0.2061, 0.8998, 0.1775, 0.8998, 0.1775, 0.8898, 0.2061, 0.8898, 0.8064, 0.5259, 0.7777, 0.5259, 0.7777, 0.5153, 0.8064, 0.5153, 0.2061, 0.8386, 0.1775, 0.8386, 0.1775, 0.831, 0.2061, 0.8309, 0.2061, 0.8898, 0.1775, 0.8898, 0.1775, 0.8791, 0.2061, 0.8791, 0.8064, 0.5153, 0.7777, 0.5153, 0.7777, 0.5052, 0.8064, 0.5052, 0.7248, 0.2224, 0.7534, 0.2223, 0.735, 0.2314, 0.7248, 0.2315, 0.2061, 0.8791, 0.1775, 0.8791, 0.1775, 0.8683, 0.2061, 0.8683, 0.8064, 0.5052, 0.7777, 0.5052, 0.7777, 0.4962, 0.8064, 0.4962, 0.7248, 0.2315, 0.735, 0.2314, 0.735, 0.2415, 0.7248, 0.2415, 0.835, 0.5742, 0.8064, 0.5742, 0.8064, 0.5665, 0.835, 0.5665, 0.7248, 0.2415, 0.735, 0.2415, 0.735, 0.2522, 0.7248, 0.2522, 0.835, 0.5665, 0.8064, 0.5665, 0.8064, 0.5575, 0.835, 0.5575, 0.7248, 0.2522, 0.735, 0.2522, 0.735, 0.263, 0.7248, 0.263, 0.835, 0.5575, 0.8064, 0.5575, 0.8064, 0.5474, 0.835, 0.5474, 0.7248, 0.263, 0.735, 0.263, 0.735, 0.2737, 0.7248, 0.2737, 0.835, 0.5474, 0.8064, 0.5474, 0.8064, 0.5368, 0.835, 0.5368, 0.7248, 0.2737, 0.735, 0.2737, 0.735, 0.2837, 0.7248, 0.2837, 0.835, 0.5368, 0.8064, 0.5368, 0.8064, 0.5259, 0.835, 0.5259, 0.7248, 0.2837, 0.735, 0.2837, 0.735, 0.2928, 0.7248, 0.2927, 0.835, 0.5259, 0.8064, 0.5259, 0.8064, 0.5153, 0.835, 0.5153, 0.8064, 0.5742, 0.7961, 0.5741, 0.7777, 0.5664, 0.8064, 0.5665, 0.835, 0.5153, 0.8064, 0.5153, 0.8064, 0.5052, 0.835, 0.5052, 0.8064, 0.5665, 0.7777, 0.5664, 0.7777, 0.5575, 0.8064, 0.5575, 0.835, 0.5052, 0.8064, 0.5052, 0.8064, 0.4962, 0.835, 0.4962, 0.8064, 0.5575, 0.7777, 0.5575, 0.7777, 0.5474, 0.8064, 0.5474, 0.2061, 0.8683, 0.1775, 0.8683, 0.1775, 0.8576, 0.2061, 0.8576, 0.2061, 0.9166, 0.1775, 0.9166, 0.1775, 0.9089, 0.2061, 0.9089, 0.8498, 0.2276, 0.8463, 0.2269, 0.8494, 0.2165, 0.8528, 0.2178, 0.7463, 0.6718, 0.7369, 0.6679, 0.7379, 0.6645, 0.748, 0.6686, 0.8488, 0.2377, 0.8452, 0.2377, 0.8463, 0.2269, 0.8498, 0.2276, 0.7369, 0.6679, 0.7269, 0.6659, 0.7273, 0.6623, 0.7379, 0.6645, 0.8498, 0.2478, 0.8463, 0.2485, 0.8452, 0.2377, 0.8488, 0.2377, 0.7269, 0.6659, 0.7168, 0.6659, 0.7164, 0.6623, 0.7273, 0.6623, 0.8528, 0.2575, 0.8494, 0.2589, 0.8463, 0.2485, 0.8498, 0.2478, 0.7168, 0.6659, 0.7068, 0.6679, 0.7057, 0.6645, 0.7164, 0.6623, 0.8576, 0.2665, 0.8546, 0.2685, 0.8494, 0.2589, 0.8528, 0.2575, 0.7068, 0.6679, 0.6974, 0.6718, 0.6957, 0.6686, 0.7057, 0.6645, 0.9108, 0.2885, 0.9115, 0.292, 0.9007, 0.2931, 0.9007, 0.2895, 0.864, 0.2743, 0.8615, 0.2769, 0.8546, 0.2685, 0.8576, 0.2665, 0.6974, 0.6718, 0.689, 0.6774, 0.6867, 0.6747, 0.6957, 0.6686, 0.9205, 0.2856, 0.9219, 0.2889, 0.9115, 0.292, 0.9108, 0.2885, 0.8719, 0.2808, 0.8699, 0.2838, 0.8615, 0.2769, 0.864, 0.2743, 0.689, 0.6774, 0.6818, 0.6846, 0.679, 0.6823, 0.6867, 0.6747, 0.9294, 0.2808, 0.9314, 0.2838, 0.9219, 0.2889, 0.9205, 0.2856, 0.8808, 0.2856, 0.8794, 0.2889, 0.8699, 0.2838, 0.8719, 0.2808, 0.6818, 0.6846, 0.6761, 0.6931, 0.673, 0.6914, 0.679, 0.6823, 0.6761, 0.7419, 0.6818, 0.7504, 0.679, 0.7527, 0.673, 0.7436, 0.9373, 0.2743, 0.9397, 0.277, 0.9314, 0.2838, 0.9294, 0.2808, 0.8905, 0.2885, 0.8898, 0.292, 0.8794, 0.2889, 0.8808, 0.2856, 0.6761, 0.6931, 0.6722, 0.7025, 0.6688, 0.7014, 0.673, 0.6914, 0.6818, 0.7504, 0.689, 0.7576, 0.6867, 0.7604, 0.679, 0.7527, 0.308, 0.648, 0.305, 0.6489, 0.305, 0.6296, 0.3075, 0.6287, 0.9007, 0.2895, 0.9007, 0.2931, 0.8898, 0.292, 0.8905, 0.2885, 0.6722, 0.7025, 0.6703, 0.7124, 0.6667, 0.7121, 0.6688, 0.7014, 0.689, 0.7576, 0.6974, 0.7632, 0.6957, 0.7664, 0.6867, 0.7604, 0.7582, 0.273, 0.7615, 0.2744, 0.7564, 0.284, 0.7534, 0.2819, 0.6703, 0.7124, 0.6703, 0.7226, 0.6667, 0.7229, 0.6667, 0.7121, 0.6974, 0.7632, 0.7068, 0.7671, 0.7057, 0.7706, 0.6957, 0.7664, 0.7612, 0.2633, 0.7647, 0.264, 0.7615, 0.2744, 0.7582, 0.273, 0.6388, 0.2674, 0.6388, 0.2573, 0.6675, 0.2573, 0.6675, 0.2674, 0.6388, 0.2573, 0.6388, 0.2473, 0.6675, 0.2473, 0.6675, 0.2573, 0.6388, 0.2473, 0.6388, 0.2379, 0.6675, 0.2379, 0.6675, 0.2473, 0.6388, 0.2379, 0.6388, 0.2295, 0.6675, 0.2295, 0.6675, 0.2379, 0.6388, 0.2295, 0.6388, 0.2223, 0.6675, 0.2223, 0.6675, 0.2295, 0.6388, 0.2223, 0.6388, 0.2307, 0.6102, 0.2307, 0.6102, 0.2223, 0.6388, 0.2307, 0.6388, 0.2401, 0.6102, 0.2401, 0.6102, 0.2307, 0.6388, 0.2401, 0.6388, 0.2501, 0.6102, 0.2501, 0.6102, 0.2401, 0.6388, 0.2501, 0.6388, 0.2602, 0.6102, 0.2602, 0.6102, 0.2501, 0.6388, 0.2602, 0.6388, 0.2702, 0.6102, 0.2702, 0.6102, 0.2602, 0.6388, 0.2702, 0.6388, 0.2796, 0.6102, 0.2796, 0.6102, 0.2702, 0.6388, 0.2796, 0.6388, 0.288, 0.6102, 0.288, 0.6102, 0.2796, 0.6388, 0.288, 0.6388, 0.2952, 0.6102, 0.2952, 0.6102, 0.288, 0.6675, 0.2952, 0.6675, 0.2868, 0.6961, 0.2868, 0.6961, 0.2952, 0.6675, 0.2868, 0.6675, 0.2774, 0.6961, 0.2774, 0.6961, 0.2868, 0.6675, 0.2774, 0.6675, 0.2674, 0.6961, 0.2674, 0.6961, 0.2774, 0.6675, 0.2674, 0.6675, 0.2573, 0.6961, 0.2573, 0.6961, 0.2674, 0.6675, 0.2573, 0.6675, 0.2473, 0.6961, 0.2473, 0.6961, 0.2573, 0.6675, 0.2473, 0.6675, 0.2379, 0.6961, 0.2379, 0.6961, 0.2473, 0.6675, 0.2379, 0.6675, 0.2295, 0.6961, 0.2295, 0.6961, 0.2379, 0.6675, 0.2295, 0.6859, 0.2223, 0.6961, 0.2223, 0.6961, 0.2295, 0.7145, 0.2952, 0.7145, 0.2868, 0.7248, 0.2868, 0.7248, 0.2952, 0.7145, 0.2868, 0.7145, 0.2774, 0.7248, 0.2774, 0.7248, 0.2868, 0.7145, 0.2774, 0.7145, 0.2674, 0.7248, 0.2674, 0.7248, 0.2774, 0.7145, 0.2674, 0.7145, 0.2573, 0.7248, 0.2573, 0.7248, 0.2674, 0.7145, 0.2573, 0.7145, 0.2473, 0.7248, 0.2473, 0.7248, 0.2573, 0.7145, 0.2473, 0.7145, 0.2379, 0.7248, 0.2379, 0.7248, 0.2473, 0.7145, 0.2379, 0.6961, 0.2295, 0.7248, 0.2295, 0.7248, 0.2379, 0.6961, 0.2295, 0.6961, 0.2223, 0.7248, 0.2223, 0.7248, 0.2295, 0.6388, 0.2952, 0.6388, 0.2868, 0.6675, 0.2868, 0.6675, 0.2952, 0.6388, 0.2868, 0.6388, 0.2774, 0.6675, 0.2774, 0.6675, 0.2868, 0.6388, 0.2774, 0.6388, 0.2674, 0.6675, 0.2674, 0.6675, 0.2774])
me_cylinder.materials.append(mat_material)
me_cylinder.update()

# ---- objects
ob_fm_00_large_storage_vat = bpy.data.objects.new('FM-00 Large Storage Vat', me_cylinder)

# ---- transforms, parenting, visibility, modifiers, constraints
ob_fm_00_large_storage_vat.location = (0.0, 0.0, 0.0)

# ---- collection membership
col_export.objects.link(ob_fm_00_large_storage_vat)

# ---- scene / render settings (as saved in the file)
scene.frame_start = 1; scene.frame_end = 250; scene.frame_set(1)
scene.render.engine = 'BLENDER_EEVEE_NEXT'
bpy.context.view_layer.update()

# ---- added for rendering (the .blend has no active camera and no usable light): camera, sun
cam_auto = bpy.data.cameras.new('AutoCamera')
cam_auto.lens = 50.0
cam_auto.sensor_width = 36.0
cam_auto.clip_end = 1000.0
ob_auto_camera = bpy.data.objects.new('AutoCamera', cam_auto)
scene.collection.objects.link(ob_auto_camera)
ob_auto_camera.location = (3.62891, -4.35469, 4.09256)
ob_auto_camera.rotation_euler = (1.09748, -7.21219e-08, 0.694738)
scene.camera = ob_auto_camera
light_auto_sun = bpy.data.lights.new('AutoSun', 'SUN')
light_auto_sun.energy = 3.0
light_auto_sun.angle = 0.0523599
ob_auto_sun = bpy.data.objects.new('AutoSun', light_auto_sun)
scene.collection.objects.link(ob_auto_sun)
ob_auto_sun.rotation_euler = (0.872665, 0.174533, 0.523599)
bpy.context.view_layer.update()

